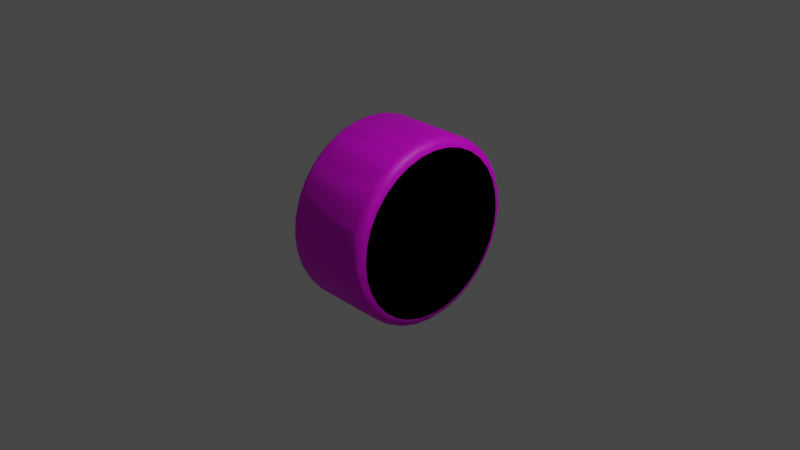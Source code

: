 # Source: Dummy_Wheel_source.blend  (saved by Blender 2.92.15; exported with 4.5.12 LTS)
import bpy
from mathutils import Matrix  # noqa: F401  (used for matrix-valued properties, if any)

bpy.ops.wm.read_factory_settings(use_empty=True)
scene = bpy.context.scene
scene.name = 'Scene'

# ---- collections
col_collection = bpy.data.collections.new('Collection'); scene.collection.children.link(col_collection)

# ---- images (referenced by path relative to the original .blend; pixels are not part of the script)
import os
ASSET_DIR = os.environ.get("B2B_ASSET_DIR", "")  # directory of the original .blend (textures are referenced by path, not embedded)
HERE = os.path.dirname(os.path.abspath(__file__))  # packed textures are extracted next to this script under _unpacked/

def load_image(name, relpath, width, height, colorspace="sRGB"):
    """Load a texture the original file referenced (path relative to the .blend, or extracted next to this script)."""
    p = next((c for c in (os.path.join(HERE, relpath), os.path.join(ASSET_DIR, relpath)) if relpath and os.path.exists(c)), "")
    if p:
        img = bpy.data.images.load(p, check_existing=True)
        img.name = name
    else:  # same state as the original file: an image datablock whose file is absent (Cycles renders it pink)
        img = bpy.data.images.new(name, width, height)
        img.source = "FILE"
        img.filepath = "//" + (relpath or name)
    img.colorspace_settings.name = colorspace
    return img
img_dummy_wheel_a_png = load_image('Dummy Wheel A.png', 'Dummy Wheel A.png', 1024, 1024, 'sRGB')

# ---- materials (node trees are filled in below, after node groups)
mat_material = bpy.data.materials.new('Material')
mat_material.use_backface_culling = True
mat_material.use_transparent_shadow = False

# ---- material node trees
mat_material.use_nodes = True; mat_material.node_tree.nodes.clear()
_N = mat_material.node_tree.nodes; _L = mat_material.node_tree.links
n0 = _N.new('ShaderNodeBsdfPrincipled'); n0.name = 'Principled BSDF'; n0.location = (10, 300)
n0.distribution = 'GGX'
n0.subsurface_method = 'BURLEY'
n0.inputs[3].default_value = 1.45
n0.inputs[27].default_value = (0.0, 0.0, 0.0, 1.0)
n0.inputs[28].default_value = 1.0
n1 = _N.new('ShaderNodeOutputMaterial'); n1.name = 'Material Output'; n1.location = (300, 300)
n2 = _N.new('ShaderNodeTexImage'); n2.name = 'Image Texture'; n2.location = (-315, 253)
n2.image = img_dummy_wheel_a_png
_L.new(n0.outputs[0], n1.inputs[0])
_L.new(n2.outputs[0], n0.inputs[0])
n1.is_active_output = True

# ---- world
world_world = bpy.data.worlds.new('World'); scene.world = world_world
world_world.use_nodes = True; world_world.node_tree.nodes.clear()
_N = world_world.node_tree.nodes; _L = world_world.node_tree.links
n0 = _N.new('ShaderNodeOutputWorld'); n0.name = 'World Output'; n0.location = (300, 300)
n1 = _N.new('ShaderNodeBackground'); n1.name = 'Background'; n1.location = (10, 300)
n1.inputs[0].default_value = (0.05088, 0.05088, 0.05088, 1.0)
_L.new(n1.outputs[0], n0.inputs[0])
n0.is_active_output = True
world_world.color = (0.05088, 0.05088, 0.05088)
world_world.use_sun_shadow = False
world_world.sun_shadow_jitter_overblur = 0.0

# ---- cameras
cam_camera = bpy.data.cameras.new('Camera')
cam_camera.clip_end = 100.0
cam_camera.ortho_scale = 7.314

# ---- lights
light_light = bpy.data.lights.new('Light', 'POINT')
light_light.transmission_factor = 0.0
light_light.energy = 1000.0
light_light.shadow_soft_size = 0.1
light_light.shadow_maximum_resolution = 0.006
light_light.use_absolute_resolution = True

# ---- meshes
me_cylinder = bpy.data.meshes.new('Cylinder')
me_cylinder.from_pydata([(-0.5, 0.8995, 1.211e-07), (-0.4, 1.0, 3.497e-08), (-0.4866, 0.9498, 8.126e-08), (-0.45, 0.9865, 4.977e-08), (0.5, 0.8995, 3.166e-08), (0.4, 1.0, -3.497e-08), (0.4866, 0.9498, -4.831e-09), (0.45, 0.9865, -2.922e-08), (-0.5, 0.8822, -0.1755), (-0.4, 0.9808, -0.1951), (-0.4866, 0.9315, -0.1853), (-0.45, 0.9676, -0.1925), (0.5, 0.8822, -0.1755), (0.4, 0.9808, -0.1951), (0.4866, 0.9315, -0.1853), (0.45, 0.9676, -0.1925), (-0.5, 0.831, -0.3442), (-0.4, 0.9239, -0.3827), (-0.4866, 0.8775, -0.3635), (-0.45, 0.9114, -0.3775), (0.5, 0.831, -0.3442), (0.4, 0.9239, -0.3827), (0.4866, 0.8775, -0.3635), (0.45, 0.9114, -0.3775), (-0.5, 0.7479, -0.4997), (-0.4, 0.8315, -0.5556), (-0.4866, 0.7897, -0.5277), (-0.45, 0.8203, -0.5481), (0.5, 0.7479, -0.4997), (0.4, 0.8315, -0.5556), (0.4866, 0.7897, -0.5277), (0.45, 0.8203, -0.5481), (-0.5, 0.6361, -0.6361), (-0.4, 0.7071, -0.7071), (-0.4866, 0.6716, -0.6716), (-0.45, 0.6976, -0.6976), (0.5, 0.6361, -0.6361), (0.4, 0.7071, -0.7071), (0.4866, 0.6716, -0.6716), (0.45, 0.6976, -0.6976), (-0.5, 0.4997, -0.7479), (-0.4, 0.5556, -0.8315), (-0.4866, 0.5277, -0.7897), (-0.45, 0.5481, -0.8203), (0.5, 0.4997, -0.7479), (0.4, 0.5556, -0.8315), (0.4866, 0.5277, -0.7897), (0.45, 0.5481, -0.8203), (-0.5, 0.3442, -0.831), (-0.4, 0.3827, -0.9239), (-0.4866, 0.3635, -0.8775), (-0.45, 0.3775, -0.9114), (0.5, 0.3442, -0.831), (0.4, 0.3827, -0.9239), (0.4866, 0.3635, -0.8775), (0.45, 0.3775, -0.9114), (-0.5, 0.1755, -0.8822), (-0.4, 0.1951, -0.9808), (-0.4866, 0.1853, -0.9315), (-0.45, 0.1925, -0.9676), (0.5, 0.1755, -0.8822), (0.4, 0.1951, -0.9808), (0.4866, 0.1853, -0.9315), (0.45, 0.1925, -0.9676), (-0.5, 4.563e-08, -0.8995), (-0.4, 7.55e-08, -1.0), (-0.4866, 6.054e-08, -0.9498), (-0.45, 7.148e-08, -0.9865), (0.5, 4.47e-08, -0.8995), (0.4, 7.55e-08, -1.0), (0.4866, 6.019e-08, -0.9498), (0.45, 7.148e-08, -0.9865), (-0.5, -0.1755, -0.8822), (-0.4, -0.1951, -0.9808), (-0.4866, -0.1853, -0.9315), (-0.45, -0.1925, -0.9676), (0.5, -0.1755, -0.8822), (0.4, -0.1951, -0.9808), (0.4866, -0.1853, -0.9315), (0.45, -0.1925, -0.9676), (-0.5, -0.3442, -0.831), (-0.4, -0.3827, -0.9239), (-0.4866, -0.3635, -0.8775), (-0.45, -0.3775, -0.9114), (0.5, -0.3442, -0.831), (0.4, -0.3827, -0.9239), (0.4866, -0.3635, -0.8775), (0.45, -0.3775, -0.9114), (-0.5, -0.4997, -0.7479), (-0.4, -0.5556, -0.8315), (-0.4866, -0.5277, -0.7897), (-0.45, -0.5481, -0.8203), (0.5, -0.4997, -0.7479), (0.4, -0.5556, -0.8315), (0.4866, -0.5277, -0.7897), (0.45, -0.5481, -0.8203), (-0.5, -0.6361, -0.6361), (-0.4, -0.7071, -0.7071), (-0.4866, -0.6716, -0.6716), (-0.45, -0.6976, -0.6976), (0.5, -0.6361, -0.6361), (0.4, -0.7071, -0.7071), (0.4866, -0.6716, -0.6716), (0.45, -0.6976, -0.6976), (-0.5, -0.7479, -0.4997), (-0.4, -0.8315, -0.5556), (-0.4866, -0.7897, -0.5277), (-0.45, -0.8203, -0.5481), (0.5, -0.7479, -0.4997), (0.4, -0.8315, -0.5556), (0.4866, -0.7897, -0.5277), (0.45, -0.8203, -0.5481), (-0.5, -0.831, -0.3442), (-0.4, -0.9239, -0.3827), (-0.4866, -0.8775, -0.3635), (-0.45, -0.9114, -0.3775), (0.5, -0.831, -0.3442), (0.4, -0.9239, -0.3827), (0.4866, -0.8775, -0.3635), (0.45, -0.9114, -0.3775), (-0.5, -0.8822, -0.1755), (-0.4, -0.9808, -0.1951), (-0.4866, -0.9315, -0.1853), (-0.45, -0.9676, -0.1925), (0.5, -0.8822, -0.1755), (0.4, -0.9808, -0.1951), (0.4866, -0.9315, -0.1853), (0.45, -0.9676, -0.1925), (-0.5, -0.8995, 3.083e-07), (-0.4, -1.0, 3.608e-07), (-0.4866, -0.9498, 3.377e-07), (-0.45, -0.9865, 3.569e-07), (0.5, -0.8995, 2.207e-07), (0.4, -1.0, 2.909e-07), (0.4866, -0.9498, 2.526e-07), (0.45, -0.9865, 2.783e-07), (-0.5, -0.8822, 0.1755), (-0.4, -0.9808, 0.1951), (-0.4866, -0.9315, 0.1853), (-0.45, -0.9676, 0.1925), (0.5, -0.8822, 0.1755), (0.4, -0.9808, 0.1951), (0.4866, -0.9315, 0.1853), (0.45, -0.9676, 0.1925), (-0.5, -0.831, 0.3442), (-0.4, -0.9239, 0.3827), (-0.4866, -0.8775, 0.3635), (-0.45, -0.9114, 0.3775), (0.5, -0.831, 0.3442), (0.4, -0.9239, 0.3827), (0.4866, -0.8775, 0.3635), (0.45, -0.9114, 0.3775), (-0.5, -0.7479, 0.4997), (-0.4, -0.8315, 0.5556), (-0.4866, -0.7897, 0.5277), (-0.45, -0.8203, 0.5481), (0.5, -0.7479, 0.4997), (0.4, -0.8315, 0.5556), (0.4866, -0.7897, 0.5277), (0.45, -0.8203, 0.5481), (-0.5, -0.6361, 0.6361), (-0.4, -0.7071, 0.7071), (-0.4866, -0.6716, 0.6716), (-0.45, -0.6976, 0.6976), (0.5, -0.6361, 0.6361), (0.4, -0.7071, 0.7071), (0.4866, -0.6716, 0.6716), (0.45, -0.6976, 0.6976), (-0.5, -0.4997, 0.7479), (-0.4, -0.5556, 0.8315), (-0.4866, -0.5277, 0.7897), (-0.45, -0.5481, 0.8203), (0.5, -0.4997, 0.7479), (0.4, -0.5556, 0.8315), (0.4866, -0.5277, 0.7897), (0.45, -0.5481, 0.8203), (-0.5, -0.3442, 0.831), (-0.4, -0.3827, 0.9239), (-0.4866, -0.3635, 0.8775), (-0.45, -0.3775, 0.9114), (0.5, -0.3442, 0.831), (0.4, -0.3827, 0.9239), (0.4866, -0.3635, 0.8775), (0.45, -0.3775, 0.9114), (-0.5, -0.1755, 0.8822), (-0.4, -0.1951, 0.9808), (-0.4866, -0.1853, 0.9315), (-0.45, -0.1925, 0.9676), (0.5, -0.1755, 0.8822), (0.4, -0.1951, 0.9808), (0.4866, -0.1853, 0.9315), (0.45, -0.1925, 0.9676), (-0.5, 7.814e-07, 0.8995), (-0.4, 9.656e-07, 1.0), (-0.4866, 8.735e-07, 0.9498), (-0.45, 9.409e-07, 0.9865), (0.5, 7.823e-07, 0.8995), (0.4, 9.656e-07, 1.0), (0.4866, 8.739e-07, 0.9498), (0.45, 9.41e-07, 0.9865), (-0.5, 0.1755, 0.8822), (-0.4, 0.1951, 0.9808), (-0.4866, 0.1853, 0.9315), (-0.45, 0.1925, 0.9676), (0.5, 0.1755, 0.8822), (0.4, 0.1951, 0.9808), (0.4866, 0.1853, 0.9315), (0.45, 0.1925, 0.9676), (-0.5, 0.3442, 0.831), (-0.4, 0.3827, 0.9239), (-0.4866, 0.3635, 0.8775), (-0.45, 0.3775, 0.9114), (0.5, 0.3442, 0.831), (0.4, 0.3827, 0.9239), (0.4866, 0.3635, 0.8775), (0.45, 0.3775, 0.9114), (-0.5, 0.4997, 0.7479), (-0.4, 0.5556, 0.8315), (-0.4866, 0.5277, 0.7897), (-0.45, 0.5481, 0.8203), (0.5, 0.4997, 0.7479), (0.4, 0.5556, 0.8315), (0.4866, 0.5277, 0.7897), (0.45, 0.5481, 0.8203), (-0.5, 0.6361, 0.6361), (-0.4, 0.7071, 0.7071), (-0.4866, 0.6716, 0.6716), (-0.45, 0.6976, 0.6976), (0.5, 0.6361, 0.6361), (0.4, 0.7071, 0.7071), (0.4866, 0.6716, 0.6716), (0.45, 0.6976, 0.6976), (-0.5, 0.7479, 0.4997), (-0.4, 0.8315, 0.5556), (-0.4866, 0.7897, 0.5277), (-0.45, 0.8203, 0.5481), (0.5, 0.7479, 0.4997), (0.4, 0.8315, 0.5556), (0.4866, 0.7897, 0.5277), (0.45, 0.8203, 0.5481), (-0.5, 0.831, 0.3442), (-0.4, 0.9239, 0.3827), (-0.4866, 0.8775, 0.3635), (-0.45, 0.9114, 0.3775), (0.5, 0.831, 0.3442), (0.4, 0.9239, 0.3827), (0.4866, 0.8775, 0.3635), (0.45, 0.9114, 0.3775), (-0.5, 0.8822, 0.1755), (-0.4, 0.9808, 0.1951), (-0.4866, 0.9315, 0.1853), (-0.45, 0.9676, 0.1925), (0.5, 0.8822, 0.1755), (0.4, 0.9808, 0.1951), (0.4866, 0.9315, 0.1853), (0.45, 0.9676, 0.1925)], [], [(249, 253, 5, 1), (17, 21, 29, 25), (25, 29, 37, 33), (33, 37, 45, 41), (41, 45, 53, 49), (49, 53, 61, 57), (57, 61, 69, 65), (65, 69, 77, 73), (73, 77, 85, 81), (81, 85, 93, 89), (89, 93, 101, 97), (97, 101, 109, 105), (105, 109, 117, 113), (113, 117, 125, 121), (121, 125, 133, 129), (129, 133, 141, 137), (137, 141, 149, 145), (145, 149, 157, 153), (153, 157, 165, 161), (161, 165, 173, 169), (169, 173, 181, 177), (177, 181, 189, 185), (185, 189, 197, 193), (193, 197, 205, 201), (201, 205, 213, 209), (209, 213, 221, 217), (217, 221, 229, 225), (225, 229, 237, 233), (233, 237, 245, 241), (241, 245, 253, 249), (9, 13, 21, 17), (12, 4, 252, 244, 236, 228, 220, 212, 204, 196, 188, 180, 172, 164, 156, 148, 140, 132, 124, 116, 108, 100, 92, 84, 76, 68, 60, 52, 44, 36, 28, 20), (1, 5, 13, 9), (1, 9, 11, 3), (3, 11, 10, 2), (2, 10, 8, 0), (13, 5, 7, 15), (15, 7, 6, 14), (14, 6, 4, 12), (9, 17, 19, 11), (11, 19, 18, 10), (10, 18, 16, 8), (21, 13, 15, 23), (23, 15, 14, 22), (22, 14, 12, 20), (17, 25, 27, 19), (19, 27, 26, 18), (18, 26, 24, 16), (29, 21, 23, 31), (31, 23, 22, 30), (30, 22, 20, 28), (25, 33, 35, 27), (27, 35, 34, 26), (26, 34, 32, 24), (37, 29, 31, 39), (39, 31, 30, 38), (38, 30, 28, 36), (33, 41, 43, 35), (35, 43, 42, 34), (34, 42, 40, 32), (45, 37, 39, 47), (47, 39, 38, 46), (46, 38, 36, 44), (41, 49, 51, 43), (43, 51, 50, 42), (42, 50, 48, 40), (53, 45, 47, 55), (55, 47, 46, 54), (54, 46, 44, 52), (49, 57, 59, 51), (51, 59, 58, 50), (50, 58, 56, 48), (61, 53, 55, 63), (63, 55, 54, 62), (62, 54, 52, 60), (57, 65, 67, 59), (59, 67, 66, 58), (58, 66, 64, 56), (69, 61, 63, 71), (71, 63, 62, 70), (70, 62, 60, 68), (65, 73, 75, 67), (67, 75, 74, 66), (66, 74, 72, 64), (77, 69, 71, 79), (79, 71, 70, 78), (78, 70, 68, 76), (73, 81, 83, 75), (75, 83, 82, 74), (74, 82, 80, 72), (85, 77, 79, 87), (87, 79, 78, 86), (86, 78, 76, 84), (81, 89, 91, 83), (83, 91, 90, 82), (82, 90, 88, 80), (93, 85, 87, 95), (95, 87, 86, 94), (94, 86, 84, 92), (89, 97, 99, 91), (91, 99, 98, 90), (90, 98, 96, 88), (101, 93, 95, 103), (103, 95, 94, 102), (102, 94, 92, 100), (97, 105, 107, 99), (99, 107, 106, 98), (98, 106, 104, 96), (109, 101, 103, 111), (111, 103, 102, 110), (110, 102, 100, 108), (105, 113, 115, 107), (107, 115, 114, 106), (106, 114, 112, 104), (117, 109, 111, 119), (119, 111, 110, 118), (118, 110, 108, 116), (113, 121, 123, 115), (115, 123, 122, 114), (114, 122, 120, 112), (125, 117, 119, 127), (127, 119, 118, 126), (126, 118, 116, 124), (121, 129, 131, 123), (123, 131, 130, 122), (122, 130, 128, 120), (133, 125, 127, 135), (135, 127, 126, 134), (134, 126, 124, 132), (129, 137, 139, 131), (131, 139, 138, 130), (130, 138, 136, 128), (141, 133, 135, 143), (143, 135, 134, 142), (142, 134, 132, 140), (137, 145, 147, 139), (139, 147, 146, 138), (138, 146, 144, 136), (149, 141, 143, 151), (151, 143, 142, 150), (150, 142, 140, 148), (145, 153, 155, 147), (147, 155, 154, 146), (146, 154, 152, 144), (157, 149, 151, 159), (159, 151, 150, 158), (158, 150, 148, 156), (153, 161, 163, 155), (155, 163, 162, 154), (154, 162, 160, 152), (165, 157, 159, 167), (167, 159, 158, 166), (166, 158, 156, 164), (161, 169, 171, 163), (163, 171, 170, 162), (162, 170, 168, 160), (173, 165, 167, 175), (175, 167, 166, 174), (174, 166, 164, 172), (169, 177, 179, 171), (171, 179, 178, 170), (170, 178, 176, 168), (181, 173, 175, 183), (183, 175, 174, 182), (182, 174, 172, 180), (177, 185, 187, 179), (179, 187, 186, 178), (178, 186, 184, 176), (189, 181, 183, 191), (191, 183, 182, 190), (190, 182, 180, 188), (185, 193, 195, 187), (187, 195, 194, 186), (186, 194, 192, 184), (197, 189, 191, 199), (199, 191, 190, 198), (198, 190, 188, 196), (193, 201, 203, 195), (195, 203, 202, 194), (194, 202, 200, 192), (205, 197, 199, 207), (207, 199, 198, 206), (206, 198, 196, 204), (201, 209, 211, 203), (203, 211, 210, 202), (202, 210, 208, 200), (213, 205, 207, 215), (215, 207, 206, 214), (214, 206, 204, 212), (209, 217, 219, 211), (211, 219, 218, 210), (210, 218, 216, 208), (221, 213, 215, 223), (223, 215, 214, 222), (222, 214, 212, 220), (217, 225, 227, 219), (219, 227, 226, 218), (218, 226, 224, 216), (229, 221, 223, 231), (231, 223, 222, 230), (230, 222, 220, 228), (225, 233, 235, 227), (227, 235, 234, 226), (226, 234, 232, 224), (237, 229, 231, 239), (239, 231, 230, 238), (238, 230, 228, 236), (233, 241, 243, 235), (235, 243, 242, 234), (234, 242, 240, 232), (245, 237, 239, 247), (247, 239, 238, 246), (246, 238, 236, 244), (241, 249, 251, 243), (243, 251, 250, 242), (242, 250, 248, 240), (253, 245, 247, 255), (255, 247, 246, 254), (254, 246, 244, 252), (249, 1, 3, 251), (251, 3, 2, 250), (250, 2, 0, 248), (5, 253, 255, 7), (7, 255, 254, 6), (6, 254, 252, 4), (0, 8, 16, 24, 32, 40, 48, 56, 64, 72, 80, 88, 96, 104, 112, 120, 128, 136, 144, 152, 160, 168, 176, 184, 192, 200, 208, 216, 224, 232, 240, 248)])
me_cylinder.polygons.foreach_set('use_smooth', [True] * 226)
_k = set([(0, 8), (0, 248), (4, 12), (4, 252), (8, 16), (12, 20), (16, 24), (20, 28), (24, 32), (28, 36), (32, 40), (36, 44), (40, 48), (44, 52), (48, 56), (52, 60), (56, 64), (60, 68), (64, 72), (68, 76), (72, 80), (76, 84), (80, 88), (84, 92), (88, 96), (92, 100), (96, 104), (100, 108), (104, 112), (108, 116), (112, 120), (116, 124), (120, 128), (124, 132), (128, 136), (132, 140), (136, 144), (140, 148), (144, 152), (148, 156), (152, 160), (156, 164), (160, 168), (164, 172), (168, 176), (172, 180), (176, 184), (180, 188), (184, 192), (188, 196), (192, 200), (196, 204), (200, 208), (204, 212), (208, 216), (212, 220), (216, 224), (220, 228), (224, 232), (228, 236), (232, 240), (236, 244), (240, 248), (244, 252)])
me_cylinder.attributes.new('sharp_edge', 'BOOLEAN', 'EDGE').data.foreach_set('value', [ (min(e.vertices), max(e.vertices)) in _k for e in me_cylinder.edges])
_uv = me_cylinder.uv_layers.new(name='UVMap')
_uv.uv.foreach_set('vector', [0.9645, 0.7183, 0.7855, 0.7183, 0.7855, 0.7495, 0.9645, 0.7495, 0.9645, 0.8119, 0.7855, 0.8119, 0.7855, 0.8431, 0.9645, 0.8431, 0.9645, 0.8431, 0.7855, 0.8431, 0.7855, 0.8743, 0.9645, 0.8743, 0.9645, 0.8743, 0.7855, 0.8743, 0.7855, 0.9055, 0.9645, 0.9055, 0.9645, 0.9055, 0.7855, 0.9055, 0.7855, 0.9367, 0.9645, 0.9367, 0.9645, 0.9367, 0.7855, 0.9367, 0.7855, 0.9679, 0.9645, 0.9679, 0.9645, 0.9679, 0.7855, 0.9679, 0.7855, 0.9992, 0.9645, 0.9992, 0.9645, 0.0004777, 0.7855, 0.0004777, 0.7855, 0.03169, 0.9645, 0.03169, 0.9645, 0.03169, 0.7855, 0.03169, 0.7855, 0.06289, 0.9645, 0.06289, 0.9645, 0.06289, 0.7855, 0.06289, 0.7855, 0.0941, 0.9645, 0.0941, 0.9645, 0.0941, 0.7855, 0.0941, 0.7855, 0.1253, 0.9645, 0.1253, 0.9645, 0.1253, 0.7855, 0.1253, 0.7855, 0.1565, 0.9645, 0.1565, 0.9645, 0.1565, 0.7855, 0.1565, 0.7855, 0.1877, 0.9645, 0.1877, 0.9645, 0.1877, 0.7855, 0.1877, 0.7855, 0.2189, 0.9645, 0.2189, 0.9645, 0.2189, 0.7855, 0.2189, 0.7855, 0.2501, 0.9645, 0.2501, 0.9645, 0.2501, 0.7855, 0.2501, 0.7855, 0.2814, 0.9645, 0.2814, 0.9645, 0.2814, 0.7855, 0.2814, 0.7855, 0.3126, 0.9645, 0.3126, 0.9645, 0.3126, 0.7855, 0.3126, 0.7855, 0.3438, 0.9645, 0.3438, 0.9645, 0.3438, 0.7855, 0.3438, 0.7855, 0.375, 0.9645, 0.375, 0.9645, 0.375, 0.7855, 0.375, 0.7855, 0.4062, 0.9645, 0.4062, 0.9645, 0.4062, 0.7855, 0.4062, 0.7855, 0.4374, 0.9645, 0.4374, 0.9645, 0.4374, 0.7855, 0.4374, 0.7855, 0.4686, 0.9645, 0.4686, 0.9645, 0.4686, 0.7855, 0.4686, 0.7855, 0.4998, 0.9645, 0.4998, 0.9645, 0.4998, 0.7855, 0.4998, 0.7855, 0.531, 0.9645, 0.531, 0.9645, 0.531, 0.7855, 0.531, 0.7855, 0.5622, 0.9645, 0.5622, 0.9645, 0.5622, 0.7855, 0.5622, 0.7855, 0.5934, 0.9645, 0.5934, 0.9645, 0.5934, 0.7855, 0.5934, 0.7855, 0.6246, 0.9645, 0.6246, 0.9645, 0.6246, 0.7855, 0.6246, 0.7855, 0.6559, 0.9645, 0.6559, 0.9645, 0.6559, 0.7855, 0.6559, 0.7855, 0.6871, 0.9645, 0.6871, 0.9645, 0.6871, 0.7855, 0.6871, 0.7855, 0.7183, 0.9645, 0.7183, 0.9645, 0.7807, 0.7855, 0.7807, 0.7855, 0.8119, 0.9645, 0.8119, 0.7396, 0.5525, 0.7467, 0.625, 0.7396, 0.6975, 0.7184, 0.7672, 0.6841, 0.8315, 0.6378, 0.8878, 0.5815, 0.9341, 0.5173, 0.9684, 0.4475, 0.9896, 0.375, 0.9967, 0.3025, 0.9896, 0.2328, 0.9684, 0.1685, 0.9341, 0.1122, 0.8878, 0.06594, 0.8315, 0.03159, 0.7673, 0.01044, 0.6975, 0.003294, 0.625, 0.01043, 0.5525, 0.03159, 0.4828, 0.06593, 0.4185, 0.1122, 0.3622, 0.1685, 0.3159, 0.2327, 0.2816, 0.3025, 0.2604, 0.375, 0.2533, 0.4475, 0.2604, 0.5172, 0.2816, 0.5815, 0.3159, 0.6378, 0.3622, 0.6841, 0.4185, 0.7184, 0.4827, 0.9645, 0.7495, 0.7855, 0.7495, 0.7855, 0.7807, 0.9645, 0.7807, 0.9645, 0.7495, 0.9645, 0.7807, 0.9761, 0.7807, 0.9761, 0.7495, 0.9761, 0.7495, 0.9761, 0.7807, 0.9877, 0.7807, 0.9877, 0.7495, 0.9877, 0.7495, 0.9877, 0.7807, 0.9994, 0.7807, 0.9994, 0.7495, 0.7855, 0.7807, 0.7855, 0.7495, 0.7739, 0.7495, 0.7739, 0.7807, 0.7739, 0.7807, 0.7739, 0.7495, 0.7623, 0.7495, 0.7623, 0.7807, 0.7623, 0.7807, 0.7623, 0.7495, 0.7506, 0.7495, 0.7506, 0.7807, 0.9645, 0.7807, 0.9645, 0.8119, 0.9761, 0.8119, 0.9761, 0.7807, 0.9761, 0.7807, 0.9761, 0.8119, 0.9877, 0.8119, 0.9877, 0.7807, 0.9877, 0.7807, 0.9877, 0.8119, 0.9994, 0.8119, 0.9994, 0.7807, 0.7855, 0.8119, 0.7855, 0.7807, 0.7739, 0.7807, 0.7739, 0.8119, 0.7739, 0.8119, 0.7739, 0.7807, 0.7623, 0.7807, 0.7623, 0.8119, 0.7623, 0.8119, 0.7623, 0.7807, 0.7506, 0.7807, 0.7506, 0.8119, 0.9645, 0.8119, 0.9645, 0.8431, 0.9761, 0.8431, 0.9761, 0.8119, 0.9761, 0.8119, 0.9761, 0.8431, 0.9877, 0.8431, 0.9877, 0.8119, 0.9877, 0.8119, 0.9877, 0.8431, 0.9994, 0.8431, 0.9994, 0.8119, 0.7855, 0.8431, 0.7855, 0.8119, 0.7739, 0.8119, 0.7739, 0.8431, 0.7739, 0.8431, 0.7739, 0.8119, 0.7623, 0.8119, 0.7623, 0.8431, 0.7623, 0.8431, 0.7623, 0.8119, 0.7506, 0.8119, 0.7506, 0.8431, 0.9645, 0.8431, 0.9645, 0.8743, 0.9761, 0.8743, 0.9761, 0.8431, 0.9761, 0.8431, 0.9761, 0.8743, 0.9877, 0.8743, 0.9877, 0.8431, 0.9877, 0.8431, 0.9877, 0.8743, 0.9994, 0.8743, 0.9994, 0.8431, 0.7855, 0.8743, 0.7855, 0.8431, 0.7739, 0.8431, 0.7739, 0.8743, 0.7739, 0.8743, 0.7739, 0.8431, 0.7623, 0.8431, 0.7623, 0.8743, 0.7623, 0.8743, 0.7623, 0.8431, 0.7506, 0.8431, 0.7506, 0.8743, 0.9645, 0.8743, 0.9645, 0.9055, 0.9761, 0.9055, 0.9761, 0.8743, 0.9761, 0.8743, 0.9761, 0.9055, 0.9877, 0.9055, 0.9877, 0.8743, 0.9877, 0.8743, 0.9877, 0.9055, 0.9994, 0.9055, 0.9994, 0.8743, 0.7855, 0.9055, 0.7855, 0.8743, 0.7739, 0.8743, 0.7739, 0.9055, 0.7739, 0.9055, 0.7739, 0.8743, 0.7623, 0.8743, 0.7623, 0.9055, 0.7623, 0.9055, 0.7623, 0.8743, 0.7506, 0.8743, 0.7506, 0.9055, 0.9645, 0.9055, 0.9645, 0.9367, 0.9761, 0.9367, 0.9761, 0.9055, 0.9761, 0.9055, 0.9761, 0.9367, 0.9877, 0.9367, 0.9877, 0.9055, 0.9877, 0.9055, 0.9877, 0.9367, 0.9994, 0.9367, 0.9994, 0.9055, 0.7855, 0.9367, 0.7855, 0.9055, 0.7739, 0.9055, 0.7739, 0.9367, 0.7739, 0.9367, 0.7739, 0.9055, 0.7623, 0.9055, 0.7623, 0.9367, 0.7623, 0.9367, 0.7623, 0.9055, 0.7506, 0.9055, 0.7506, 0.9367, 0.9645, 0.9367, 0.9645, 0.9679, 0.9761, 0.9679, 0.9761, 0.9367, 0.9761, 0.9367, 0.9761, 0.9679, 0.9877, 0.9679, 0.9877, 0.9367, 0.9877, 0.9367, 0.9877, 0.9679, 0.9994, 0.9679, 0.9994, 0.9367, 0.7855, 0.9679, 0.7855, 0.9367, 0.7739, 0.9367, 0.7739, 0.9679, 0.7739, 0.9679, 0.7739, 0.9367, 0.7623, 0.9367, 0.7623, 0.9679, 0.7623, 0.9679, 0.7623, 0.9367, 0.7506, 0.9367, 0.7506, 0.9679, 0.9645, 0.9679, 0.9645, 0.9992, 0.9761, 0.9992, 0.9761, 0.9679, 0.9761, 0.9679, 0.9761, 0.9992, 0.9877, 0.9992, 0.9877, 0.9679, 0.9877, 0.9679, 0.9877, 0.9992, 0.9994, 0.9992, 0.9994, 0.9679, 0.7855, 0.9992, 0.7855, 0.9679, 0.7739, 0.9679, 0.7739, 0.9992, 0.7739, 0.9992, 0.7739, 0.9679, 0.7623, 0.9679, 0.7623, 0.9992, 0.7623, 0.9992, 0.7623, 0.9679, 0.7506, 0.9679, 0.7506, 0.9992, 0.9645, 0.0004777, 0.9645, 0.03169, 0.9761, 0.03169, 0.9761, 0.0004777, 0.9761, 0.0004777, 0.9761, 0.03169, 0.9877, 0.03169, 0.9877, 0.0004777, 0.9877, 0.0004777, 0.9877, 0.03169, 0.9994, 0.03169, 0.9994, 0.0004777, 0.7855, 0.03169, 0.7855, 0.0004777, 0.7739, 0.0004777, 0.7739, 0.03169, 0.7739, 0.03169, 0.7739, 0.0004777, 0.7623, 0.0004777, 0.7623, 0.03169, 0.7623, 0.03169, 0.7623, 0.0004777, 0.7506, 0.0004777, 0.7506, 0.03169, 0.9645, 0.03169, 0.9645, 0.06289, 0.9761, 0.06289, 0.9761, 0.03169, 0.9761, 0.03169, 0.9761, 0.06289, 0.9877, 0.06289, 0.9877, 0.03169, 0.9877, 0.03169, 0.9877, 0.06289, 0.9994, 0.06289, 0.9994, 0.03169, 0.7855, 0.06289, 0.7855, 0.03169, 0.7739, 0.03169, 0.7739, 0.06289, 0.7739, 0.06289, 0.7739, 0.03169, 0.7623, 0.03169, 0.7623, 0.06289, 0.7623, 0.06289, 0.7623, 0.03169, 0.7506, 0.03169, 0.7506, 0.06289, 0.9645, 0.06289, 0.9645, 0.0941, 0.9761, 0.0941, 0.9761, 0.06289, 0.9761, 0.06289, 0.9761, 0.0941, 0.9877, 0.0941, 0.9877, 0.06289, 0.9877, 0.06289, 0.9877, 0.0941, 0.9994, 0.0941, 0.9994, 0.06289, 0.7855, 0.0941, 0.7855, 0.06289, 0.7739, 0.06289, 0.7739, 0.0941, 0.7739, 0.0941, 0.7739, 0.06289, 0.7623, 0.06289, 0.7623, 0.0941, 0.7623, 0.0941, 0.7623, 0.06289, 0.7506, 0.06289, 0.7506, 0.0941, 0.9645, 0.0941, 0.9645, 0.1253, 0.9761, 0.1253, 0.9761, 0.0941, 0.9761, 0.0941, 0.9761, 0.1253, 0.9877, 0.1253, 0.9877, 0.0941, 0.9877, 0.0941, 0.9877, 0.1253, 0.9994, 0.1253, 0.9994, 0.0941, 0.7855, 0.1253, 0.7855, 0.0941, 0.7739, 0.0941, 0.7739, 0.1253, 0.7739, 0.1253, 0.7739, 0.0941, 0.7623, 0.0941, 0.7623, 0.1253, 0.7623, 0.1253, 0.7623, 0.0941, 0.7506, 0.0941, 0.7506, 0.1253, 0.9645, 0.1253, 0.9645, 0.1565, 0.9761, 0.1565, 0.9761, 0.1253, 0.9761, 0.1253, 0.9761, 0.1565, 0.9877, 0.1565, 0.9877, 0.1253, 0.9877, 0.1253, 0.9877, 0.1565, 0.9994, 0.1565, 0.9994, 0.1253, 0.7855, 0.1565, 0.7855, 0.1253, 0.7739, 0.1253, 0.7739, 0.1565, 0.7739, 0.1565, 0.7739, 0.1253, 0.7623, 0.1253, 0.7623, 0.1565, 0.7623, 0.1565, 0.7623, 0.1253, 0.7506, 0.1253, 0.7506, 0.1565, 0.9645, 0.1565, 0.9645, 0.1877, 0.9761, 0.1877, 0.9761, 0.1565, 0.9761, 0.1565, 0.9761, 0.1877, 0.9877, 0.1877, 0.9877, 0.1565, 0.9877, 0.1565, 0.9877, 0.1877, 0.9994, 0.1877, 0.9994, 0.1565, 0.7855, 0.1877, 0.7855, 0.1565, 0.7739, 0.1565, 0.7739, 0.1877, 0.7739, 0.1877, 0.7739, 0.1565, 0.7623, 0.1565, 0.7623, 0.1877, 0.7623, 0.1877, 0.7623, 0.1565, 0.7506, 0.1565, 0.7506, 0.1877, 0.9645, 0.1877, 0.9645, 0.2189, 0.9761, 0.2189, 0.9761, 0.1877, 0.9761, 0.1877, 0.9761, 0.2189, 0.9877, 0.2189, 0.9877, 0.1877, 0.9877, 0.1877, 0.9877, 0.2189, 0.9994, 0.2189, 0.9994, 0.1877, 0.7855, 0.2189, 0.7855, 0.1877, 0.7739, 0.1877, 0.7739, 0.2189, 0.7739, 0.2189, 0.7739, 0.1877, 0.7623, 0.1877, 0.7623, 0.2189, 0.7623, 0.2189, 0.7623, 0.1877, 0.7506, 0.1877, 0.7506, 0.2189, 0.9645, 0.2189, 0.9645, 0.2501, 0.9761, 0.2501, 0.9761, 0.2189, 0.9761, 0.2189, 0.9761, 0.2501, 0.9877, 0.2501, 0.9877, 0.2189, 0.9877, 0.2189, 0.9877, 0.2501, 0.9994, 0.2501, 0.9994, 0.2189, 0.7855, 0.2501, 0.7855, 0.2189, 0.7739, 0.2189, 0.7739, 0.2501, 0.7739, 0.2501, 0.7739, 0.2189, 0.7623, 0.2189, 0.7623, 0.2501, 0.7623, 0.2501, 0.7623, 0.2189, 0.7506, 0.2189, 0.7506, 0.2501, 0.9645, 0.2501, 0.9645, 0.2814, 0.9761, 0.2814, 0.9761, 0.2501, 0.9761, 0.2501, 0.9761, 0.2814, 0.9877, 0.2814, 0.9877, 0.2501, 0.9877, 0.2501, 0.9877, 0.2814, 0.9994, 0.2814, 0.9994, 0.2501, 0.7855, 0.2814, 0.7855, 0.2501, 0.7739, 0.2501, 0.7739, 0.2814, 0.7739, 0.2814, 0.7739, 0.2501, 0.7623, 0.2501, 0.7623, 0.2814, 0.7623, 0.2814, 0.7623, 0.2501, 0.7506, 0.2501, 0.7506, 0.2814, 0.9645, 0.2814, 0.9645, 0.3126, 0.9761, 0.3126, 0.9761, 0.2814, 0.9761, 0.2814, 0.9761, 0.3126, 0.9877, 0.3126, 0.9877, 0.2814, 0.9877, 0.2814, 0.9877, 0.3126, 0.9994, 0.3126, 0.9994, 0.2814, 0.7855, 0.3126, 0.7855, 0.2814, 0.7739, 0.2814, 0.7739, 0.3126, 0.7739, 0.3126, 0.7739, 0.2814, 0.7623, 0.2814, 0.7623, 0.3126, 0.7623, 0.3126, 0.7623, 0.2814, 0.7506, 0.2814, 0.7506, 0.3126, 0.9645, 0.3126, 0.9645, 0.3438, 0.9761, 0.3438, 0.9761, 0.3126, 0.9761, 0.3126, 0.9761, 0.3438, 0.9877, 0.3438, 0.9877, 0.3126, 0.9877, 0.3126, 0.9877, 0.3438, 0.9994, 0.3438, 0.9994, 0.3126, 0.7855, 0.3438, 0.7855, 0.3126, 0.7739, 0.3126, 0.7739, 0.3438, 0.7739, 0.3438, 0.7739, 0.3126, 0.7623, 0.3126, 0.7623, 0.3438, 0.7623, 0.3438, 0.7623, 0.3126, 0.7506, 0.3126, 0.7506, 0.3438, 0.9645, 0.3438, 0.9645, 0.375, 0.9761, 0.375, 0.9761, 0.3438, 0.9761, 0.3438, 0.9761, 0.375, 0.9877, 0.375, 0.9877, 0.3438, 0.9877, 0.3438, 0.9877, 0.375, 0.9994, 0.375, 0.9994, 0.3438, 0.7855, 0.375, 0.7855, 0.3438, 0.7739, 0.3438, 0.7739, 0.375, 0.7739, 0.375, 0.7739, 0.3438, 0.7623, 0.3438, 0.7623, 0.375, 0.7623, 0.375, 0.7623, 0.3438, 0.7506, 0.3438, 0.7506, 0.375, 0.9645, 0.375, 0.9645, 0.4062, 0.9761, 0.4062, 0.9761, 0.375, 0.9761, 0.375, 0.9761, 0.4062, 0.9877, 0.4062, 0.9877, 0.375, 0.9877, 0.375, 0.9877, 0.4062, 0.9994, 0.4062, 0.9994, 0.375, 0.7855, 0.4062, 0.7855, 0.375, 0.7739, 0.375, 0.7739, 0.4062, 0.7739, 0.4062, 0.7739, 0.375, 0.7623, 0.375, 0.7623, 0.4062, 0.7623, 0.4062, 0.7623, 0.375, 0.7506, 0.375, 0.7506, 0.4062, 0.9645, 0.4062, 0.9645, 0.4374, 0.9761, 0.4374, 0.9761, 0.4062, 0.9761, 0.4062, 0.9761, 0.4374, 0.9877, 0.4374, 0.9877, 0.4062, 0.9877, 0.4062, 0.9877, 0.4374, 0.9994, 0.4374, 0.9994, 0.4062, 0.7855, 0.4374, 0.7855, 0.4062, 0.7739, 0.4062, 0.7739, 0.4374, 0.7739, 0.4374, 0.7739, 0.4062, 0.7623, 0.4062, 0.7623, 0.4374, 0.7623, 0.4374, 0.7623, 0.4062, 0.7506, 0.4062, 0.7506, 0.4374, 0.9645, 0.4374, 0.9645, 0.4686, 0.9761, 0.4686, 0.9761, 0.4374, 0.9761, 0.4374, 0.9761, 0.4686, 0.9877, 0.4686, 0.9877, 0.4374, 0.9877, 0.4374, 0.9877, 0.4686, 0.9994, 0.4686, 0.9994, 0.4374, 0.7855, 0.4686, 0.7855, 0.4374, 0.7739, 0.4374, 0.7739, 0.4686, 0.7739, 0.4686, 0.7739, 0.4374, 0.7623, 0.4374, 0.7623, 0.4686, 0.7623, 0.4686, 0.7623, 0.4374, 0.7506, 0.4374, 0.7506, 0.4686, 0.9645, 0.4686, 0.9645, 0.4998, 0.9761, 0.4998, 0.9761, 0.4686, 0.9761, 0.4686, 0.9761, 0.4998, 0.9877, 0.4998, 0.9877, 0.4686, 0.9877, 0.4686, 0.9877, 0.4998, 0.9994, 0.4998, 0.9994, 0.4686, 0.7855, 0.4998, 0.7855, 0.4686, 0.7739, 0.4686, 0.7739, 0.4998, 0.7739, 0.4998, 0.7739, 0.4686, 0.7623, 0.4686, 0.7623, 0.4998, 0.7623, 0.4998, 0.7623, 0.4686, 0.7506, 0.4686, 0.7506, 0.4998, 0.9645, 0.4998, 0.9645, 0.531, 0.9761, 0.531, 0.9761, 0.4998, 0.9761, 0.4998, 0.9761, 0.531, 0.9877, 0.531, 0.9877, 0.4998, 0.9877, 0.4998, 0.9877, 0.531, 0.9994, 0.531, 0.9994, 0.4998, 0.7855, 0.531, 0.7855, 0.4998, 0.7739, 0.4998, 0.7739, 0.531, 0.7739, 0.531, 0.7739, 0.4998, 0.7623, 0.4998, 0.7623, 0.531, 0.7623, 0.531, 0.7623, 0.4998, 0.7506, 0.4998, 0.7506, 0.531, 0.9645, 0.531, 0.9645, 0.5622, 0.9761, 0.5622, 0.9761, 0.531, 0.9761, 0.531, 0.9761, 0.5622, 0.9877, 0.5622, 0.9877, 0.531, 0.9877, 0.531, 0.9877, 0.5622, 0.9994, 0.5622, 0.9994, 0.531, 0.7855, 0.5622, 0.7855, 0.531, 0.7739, 0.531, 0.7739, 0.5622, 0.7739, 0.5622, 0.7739, 0.531, 0.7623, 0.531, 0.7623, 0.5622, 0.7623, 0.5622, 0.7623, 0.531, 0.7506, 0.531, 0.7506, 0.5622, 0.9645, 0.5622, 0.9645, 0.5934, 0.9761, 0.5934, 0.9761, 0.5622, 0.9761, 0.5622, 0.9761, 0.5934, 0.9877, 0.5934, 0.9877, 0.5622, 0.9877, 0.5622, 0.9877, 0.5934, 0.9994, 0.5934, 0.9994, 0.5622, 0.7855, 0.5934, 0.7855, 0.5622, 0.7739, 0.5622, 0.7739, 0.5934, 0.7739, 0.5934, 0.7739, 0.5622, 0.7623, 0.5622, 0.7623, 0.5934, 0.7623, 0.5934, 0.7623, 0.5622, 0.7506, 0.5622, 0.7506, 0.5934, 0.9645, 0.5934, 0.9645, 0.6246, 0.9761, 0.6246, 0.9761, 0.5934, 0.9761, 0.5934, 0.9761, 0.6246, 0.9877, 0.6246, 0.9877, 0.5934, 0.9877, 0.5934, 0.9877, 0.6246, 0.9994, 0.6246, 0.9994, 0.5934, 0.7855, 0.6246, 0.7855, 0.5934, 0.7739, 0.5934, 0.7739, 0.6246, 0.7739, 0.6246, 0.7739, 0.5934, 0.7623, 0.5934, 0.7623, 0.6246, 0.7623, 0.6246, 0.7623, 0.5934, 0.7506, 0.5934, 0.7506, 0.6246, 0.9645, 0.6246, 0.9645, 0.6559, 0.9761, 0.6559, 0.9761, 0.6246, 0.9761, 0.6246, 0.9761, 0.6559, 0.9877, 0.6559, 0.9877, 0.6246, 0.9877, 0.6246, 0.9877, 0.6559, 0.9994, 0.6559, 0.9994, 0.6246, 0.7855, 0.6559, 0.7855, 0.6246, 0.7739, 0.6246, 0.7739, 0.6559, 0.7739, 0.6559, 0.7739, 0.6246, 0.7623, 0.6246, 0.7623, 0.6559, 0.7623, 0.6559, 0.7623, 0.6246, 0.7506, 0.6246, 0.7506, 0.6559, 0.9645, 0.6559, 0.9645, 0.6871, 0.9761, 0.6871, 0.9761, 0.6559, 0.9761, 0.6559, 0.9761, 0.6871, 0.9877, 0.6871, 0.9877, 0.6559, 0.9877, 0.6559, 0.9877, 0.6871, 0.9994, 0.6871, 0.9994, 0.6559, 0.7855, 0.6871, 0.7855, 0.6559, 0.7739, 0.6559, 0.7739, 0.6871, 0.7739, 0.6871, 0.7739, 0.6559, 0.7623, 0.6559, 0.7623, 0.6871, 0.7623, 0.6871, 0.7623, 0.6559, 0.7506, 0.6559, 0.7506, 0.6871, 0.9645, 0.6871, 0.9645, 0.7183, 0.9761, 0.7183, 0.9761, 0.6871, 0.9761, 0.6871, 0.9761, 0.7183, 0.9877, 0.7183, 0.9877, 0.6871, 0.9877, 0.6871, 0.9877, 0.7183, 0.9994, 0.7183, 0.9994, 0.6871, 0.7855, 0.7183, 0.7855, 0.6871, 0.7739, 0.6871, 0.7739, 0.7183, 0.7739, 0.7183, 0.7739, 0.6871, 0.7623, 0.6871, 0.7623, 0.7183, 0.7623, 0.7183, 0.7623, 0.6871, 0.7506, 0.6871, 0.7506, 0.7183, 0.9645, 0.7183, 0.9645, 0.7495, 0.9761, 0.7495, 0.9761, 0.7183, 0.9761, 0.7183, 0.9761, 0.7495, 0.9877, 0.7495, 0.9877, 0.7183, 0.9877, 0.7183, 0.9877, 0.7495, 0.9994, 0.7495, 0.9994, 0.7183, 0.7855, 0.7495, 0.7855, 0.7183, 0.7739, 0.7183, 0.7739, 0.7495, 0.7739, 0.7495, 0.7739, 0.7183, 0.7623, 0.7183, 0.7623, 0.7495, 0.7623, 0.7495, 0.7623, 0.7183, 0.7506, 0.7183, 0.7506, 0.7495, 0.125, 0.2492, 0.1008, 0.2468, 0.07748, 0.2397, 0.05601, 0.2283, 0.03719, 0.2128, 0.02175, 0.194, 0.01027, 0.1725, 0.003204, 0.1492, 0.0008175, 0.125, 0.003203, 0.1008, 0.01027, 0.07748, 0.02174, 0.05601, 0.03719, 0.03719, 0.05601, 0.02175, 0.07748, 0.01027, 0.1008, 0.003204, 0.125, 0.0008174, 0.1492, 0.003203, 0.1725, 0.01027, 0.194, 0.02174, 0.2128, 0.03719, 0.2283, 0.05601, 0.2397, 0.07748, 0.2468, 0.1008, 0.2492, 0.125, 0.2468, 0.1492, 0.2397, 0.1725, 0.2283, 0.194, 0.2128, 0.2128, 0.194, 0.2283, 0.1725, 0.2397, 0.1492, 0.2468])
me_cylinder.materials.append(mat_material)
me_cylinder.use_remesh_fix_poles = True
me_cylinder.use_remesh_preserve_attributes = False
me_cylinder.use_mirror_vertex_groups = False
me_cylinder.update()
me_cylinder_001 = bpy.data.meshes.new('Cylinder.001')
me_cylinder_001.from_pydata([(-0.5, 0.8995, 1.211e-07), (-0.4, 1.0, 3.497e-08), (-0.4866, 0.9498, 8.126e-08), (-0.45, 0.9865, 4.977e-08), (0.5, 0.8995, 3.166e-08), (0.4, 1.0, -3.497e-08), (0.4866, 0.9498, -4.831e-09), (0.45, 0.9865, -2.922e-08), (-0.5, 0.8822, -0.1755), (-0.4, 0.9808, -0.1951), (-0.4866, 0.9315, -0.1853), (-0.45, 0.9676, -0.1925), (0.5, 0.8822, -0.1755), (0.4, 0.9808, -0.1951), (0.4866, 0.9315, -0.1853), (0.45, 0.9676, -0.1925), (-0.5, 0.831, -0.3442), (-0.4, 0.9239, -0.3827), (-0.4866, 0.8775, -0.3635), (-0.45, 0.9114, -0.3775), (0.5, 0.831, -0.3442), (0.4, 0.9239, -0.3827), (0.4866, 0.8775, -0.3635), (0.45, 0.9114, -0.3775), (-0.5, 0.7479, -0.4997), (-0.4, 0.8315, -0.5556), (-0.4866, 0.7897, -0.5277), (-0.45, 0.8203, -0.5481), (0.5, 0.7479, -0.4997), (0.4, 0.8315, -0.5556), (0.4866, 0.7897, -0.5277), (0.45, 0.8203, -0.5481), (-0.5, 0.6361, -0.6361), (-0.4, 0.7071, -0.7071), (-0.4866, 0.6716, -0.6716), (-0.45, 0.6976, -0.6976), (0.5, 0.6361, -0.6361), (0.4, 0.7071, -0.7071), (0.4866, 0.6716, -0.6716), (0.45, 0.6976, -0.6976), (-0.5, 0.4997, -0.7479), (-0.4, 0.5556, -0.8315), (-0.4866, 0.5277, -0.7897), (-0.45, 0.5481, -0.8203), (0.5, 0.4997, -0.7479), (0.4, 0.5556, -0.8315), (0.4866, 0.5277, -0.7897), (0.45, 0.5481, -0.8203), (-0.5, 0.3442, -0.831), (-0.4, 0.3827, -0.9239), (-0.4866, 0.3635, -0.8775), (-0.45, 0.3775, -0.9114), (0.5, 0.3442, -0.831), (0.4, 0.3827, -0.9239), (0.4866, 0.3635, -0.8775), (0.45, 0.3775, -0.9114), (-0.5, 0.1755, -0.8822), (-0.4, 0.1951, -0.9808), (-0.4866, 0.1853, -0.9315), (-0.45, 0.1925, -0.9676), (0.5, 0.1755, -0.8822), (0.4, 0.1951, -0.9808), (0.4866, 0.1853, -0.9315), (0.45, 0.1925, -0.9676), (-0.5, 4.563e-08, -0.8995), (-0.4, 7.55e-08, -1.0), (-0.4866, 6.054e-08, -0.9498), (-0.45, 7.148e-08, -0.9865), (0.5, 4.47e-08, -0.8995), (0.4, 7.55e-08, -1.0), (0.4866, 6.019e-08, -0.9498), (0.45, 7.148e-08, -0.9865), (-0.5, -0.1755, -0.8822), (-0.4, -0.1951, -0.9808), (-0.4866, -0.1853, -0.9315), (-0.45, -0.1925, -0.9676), (0.5, -0.1755, -0.8822), (0.4, -0.1951, -0.9808), (0.4866, -0.1853, -0.9315), (0.45, -0.1925, -0.9676), (-0.5, -0.3442, -0.831), (-0.4, -0.3827, -0.9239), (-0.4866, -0.3635, -0.8775), (-0.45, -0.3775, -0.9114), (0.5, -0.3442, -0.831), (0.4, -0.3827, -0.9239), (0.4866, -0.3635, -0.8775), (0.45, -0.3775, -0.9114), (-0.5, -0.4997, -0.7479), (-0.4, -0.5556, -0.8315), (-0.4866, -0.5277, -0.7897), (-0.45, -0.5481, -0.8203), (0.5, -0.4997, -0.7479), (0.4, -0.5556, -0.8315), (0.4866, -0.5277, -0.7897), (0.45, -0.5481, -0.8203), (-0.5, -0.6361, -0.6361), (-0.4, -0.7071, -0.7071), (-0.4866, -0.6716, -0.6716), (-0.45, -0.6976, -0.6976), (0.5, -0.6361, -0.6361), (0.4, -0.7071, -0.7071), (0.4866, -0.6716, -0.6716), (0.45, -0.6976, -0.6976), (-0.5, -0.7479, -0.4997), (-0.4, -0.8315, -0.5556), (-0.4866, -0.7897, -0.5277), (-0.45, -0.8203, -0.5481), (0.5, -0.7479, -0.4997), (0.4, -0.8315, -0.5556), (0.4866, -0.7897, -0.5277), (0.45, -0.8203, -0.5481), (-0.5, -0.831, -0.3442), (-0.4, -0.9239, -0.3827), (-0.4866, -0.8775, -0.3635), (-0.45, -0.9114, -0.3775), (0.5, -0.831, -0.3442), (0.4, -0.9239, -0.3827), (0.4866, -0.8775, -0.3635), (0.45, -0.9114, -0.3775), (-0.5, -0.8822, -0.1755), (-0.4, -0.9808, -0.1951), (-0.4866, -0.9315, -0.1853), (-0.45, -0.9676, -0.1925), (0.5, -0.8822, -0.1755), (0.4, -0.9808, -0.1951), (0.4866, -0.9315, -0.1853), (0.45, -0.9676, -0.1925), (-0.5, -0.8995, 3.083e-07), (-0.4, -1.0, 3.608e-07), (-0.4866, -0.9498, 3.377e-07), (-0.45, -0.9865, 3.569e-07), (0.5, -0.8995, 2.207e-07), (0.4, -1.0, 2.909e-07), (0.4866, -0.9498, 2.526e-07), (0.45, -0.9865, 2.783e-07), (-0.5, -0.8822, 0.1755), (-0.4, -0.9808, 0.1951), (-0.4866, -0.9315, 0.1853), (-0.45, -0.9676, 0.1925), (0.5, -0.8822, 0.1755), (0.4, -0.9808, 0.1951), (0.4866, -0.9315, 0.1853), (0.45, -0.9676, 0.1925), (-0.5, -0.831, 0.3442), (-0.4, -0.9239, 0.3827), (-0.4866, -0.8775, 0.3635), (-0.45, -0.9114, 0.3775), (0.5, -0.831, 0.3442), (0.4, -0.9239, 0.3827), (0.4866, -0.8775, 0.3635), (0.45, -0.9114, 0.3775), (-0.5, -0.7479, 0.4997), (-0.4, -0.8315, 0.5556), (-0.4866, -0.7897, 0.5277), (-0.45, -0.8203, 0.5481), (0.5, -0.7479, 0.4997), (0.4, -0.8315, 0.5556), (0.4866, -0.7897, 0.5277), (0.45, -0.8203, 0.5481), (-0.5, -0.6361, 0.6361), (-0.4, -0.7071, 0.7071), (-0.4866, -0.6716, 0.6716), (-0.45, -0.6976, 0.6976), (0.5, -0.6361, 0.6361), (0.4, -0.7071, 0.7071), (0.4866, -0.6716, 0.6716), (0.45, -0.6976, 0.6976), (-0.5, -0.4997, 0.7479), (-0.4, -0.5556, 0.8315), (-0.4866, -0.5277, 0.7897), (-0.45, -0.5481, 0.8203), (0.5, -0.4997, 0.7479), (0.4, -0.5556, 0.8315), (0.4866, -0.5277, 0.7897), (0.45, -0.5481, 0.8203), (-0.5, -0.3442, 0.831), (-0.4, -0.3827, 0.9239), (-0.4866, -0.3635, 0.8775), (-0.45, -0.3775, 0.9114), (0.5, -0.3442, 0.831), (0.4, -0.3827, 0.9239), (0.4866, -0.3635, 0.8775), (0.45, -0.3775, 0.9114), (-0.5, -0.1755, 0.8822), (-0.4, -0.1951, 0.9808), (-0.4866, -0.1853, 0.9315), (-0.45, -0.1925, 0.9676), (0.5, -0.1755, 0.8822), (0.4, -0.1951, 0.9808), (0.4866, -0.1853, 0.9315), (0.45, -0.1925, 0.9676), (-0.5, 7.814e-07, 0.8995), (-0.4, 9.656e-07, 1.0), (-0.4866, 8.735e-07, 0.9498), (-0.45, 9.409e-07, 0.9865), (0.5, 7.823e-07, 0.8995), (0.4, 9.656e-07, 1.0), (0.4866, 8.739e-07, 0.9498), (0.45, 9.41e-07, 0.9865), (-0.5, 0.1755, 0.8822), (-0.4, 0.1951, 0.9808), (-0.4866, 0.1853, 0.9315), (-0.45, 0.1925, 0.9676), (0.5, 0.1755, 0.8822), (0.4, 0.1951, 0.9808), (0.4866, 0.1853, 0.9315), (0.45, 0.1925, 0.9676), (-0.5, 0.3442, 0.831), (-0.4, 0.3827, 0.9239), (-0.4866, 0.3635, 0.8775), (-0.45, 0.3775, 0.9114), (0.5, 0.3442, 0.831), (0.4, 0.3827, 0.9239), (0.4866, 0.3635, 0.8775), (0.45, 0.3775, 0.9114), (-0.5, 0.4997, 0.7479), (-0.4, 0.5556, 0.8315), (-0.4866, 0.5277, 0.7897), (-0.45, 0.5481, 0.8203), (0.5, 0.4997, 0.7479), (0.4, 0.5556, 0.8315), (0.4866, 0.5277, 0.7897), (0.45, 0.5481, 0.8203), (-0.5, 0.6361, 0.6361), (-0.4, 0.7071, 0.7071), (-0.4866, 0.6716, 0.6716), (-0.45, 0.6976, 0.6976), (0.5, 0.6361, 0.6361), (0.4, 0.7071, 0.7071), (0.4866, 0.6716, 0.6716), (0.45, 0.6976, 0.6976), (-0.5, 0.7479, 0.4997), (-0.4, 0.8315, 0.5556), (-0.4866, 0.7897, 0.5277), (-0.45, 0.8203, 0.5481), (0.5, 0.7479, 0.4997), (0.4, 0.8315, 0.5556), (0.4866, 0.7897, 0.5277), (0.45, 0.8203, 0.5481), (-0.5, 0.831, 0.3442), (-0.4, 0.9239, 0.3827), (-0.4866, 0.8775, 0.3635), (-0.45, 0.9114, 0.3775), (0.5, 0.831, 0.3442), (0.4, 0.9239, 0.3827), (0.4866, 0.8775, 0.3635), (0.45, 0.9114, 0.3775), (-0.5, 0.8822, 0.1755), (-0.4, 0.9808, 0.1951), (-0.4866, 0.9315, 0.1853), (-0.45, 0.9676, 0.1925), (0.5, 0.8822, 0.1755), (0.4, 0.9808, 0.1951), (0.4866, 0.9315, 0.1853), (0.45, 0.9676, 0.1925)], [], [(249, 253, 5, 1), (17, 21, 29, 25), (25, 29, 37, 33), (33, 37, 45, 41), (41, 45, 53, 49), (49, 53, 61, 57), (57, 61, 69, 65), (65, 69, 77, 73), (73, 77, 85, 81), (81, 85, 93, 89), (89, 93, 101, 97), (97, 101, 109, 105), (105, 109, 117, 113), (113, 117, 125, 121), (121, 125, 133, 129), (129, 133, 141, 137), (137, 141, 149, 145), (145, 149, 157, 153), (153, 157, 165, 161), (161, 165, 173, 169), (169, 173, 181, 177), (177, 181, 189, 185), (185, 189, 197, 193), (193, 197, 205, 201), (201, 205, 213, 209), (209, 213, 221, 217), (217, 221, 229, 225), (225, 229, 237, 233), (233, 237, 245, 241), (241, 245, 253, 249), (9, 13, 21, 17), (12, 4, 252, 244, 236, 228, 220, 212, 204, 196, 188, 180, 172, 164, 156, 148, 140, 132, 124, 116, 108, 100, 92, 84, 76, 68, 60, 52, 44, 36, 28, 20), (1, 5, 13, 9), (1, 9, 11, 3), (3, 11, 10, 2), (2, 10, 8, 0), (13, 5, 7, 15), (15, 7, 6, 14), (14, 6, 4, 12), (9, 17, 19, 11), (11, 19, 18, 10), (10, 18, 16, 8), (21, 13, 15, 23), (23, 15, 14, 22), (22, 14, 12, 20), (17, 25, 27, 19), (19, 27, 26, 18), (18, 26, 24, 16), (29, 21, 23, 31), (31, 23, 22, 30), (30, 22, 20, 28), (25, 33, 35, 27), (27, 35, 34, 26), (26, 34, 32, 24), (37, 29, 31, 39), (39, 31, 30, 38), (38, 30, 28, 36), (33, 41, 43, 35), (35, 43, 42, 34), (34, 42, 40, 32), (45, 37, 39, 47), (47, 39, 38, 46), (46, 38, 36, 44), (41, 49, 51, 43), (43, 51, 50, 42), (42, 50, 48, 40), (53, 45, 47, 55), (55, 47, 46, 54), (54, 46, 44, 52), (49, 57, 59, 51), (51, 59, 58, 50), (50, 58, 56, 48), (61, 53, 55, 63), (63, 55, 54, 62), (62, 54, 52, 60), (57, 65, 67, 59), (59, 67, 66, 58), (58, 66, 64, 56), (69, 61, 63, 71), (71, 63, 62, 70), (70, 62, 60, 68), (65, 73, 75, 67), (67, 75, 74, 66), (66, 74, 72, 64), (77, 69, 71, 79), (79, 71, 70, 78), (78, 70, 68, 76), (73, 81, 83, 75), (75, 83, 82, 74), (74, 82, 80, 72), (85, 77, 79, 87), (87, 79, 78, 86), (86, 78, 76, 84), (81, 89, 91, 83), (83, 91, 90, 82), (82, 90, 88, 80), (93, 85, 87, 95), (95, 87, 86, 94), (94, 86, 84, 92), (89, 97, 99, 91), (91, 99, 98, 90), (90, 98, 96, 88), (101, 93, 95, 103), (103, 95, 94, 102), (102, 94, 92, 100), (97, 105, 107, 99), (99, 107, 106, 98), (98, 106, 104, 96), (109, 101, 103, 111), (111, 103, 102, 110), (110, 102, 100, 108), (105, 113, 115, 107), (107, 115, 114, 106), (106, 114, 112, 104), (117, 109, 111, 119), (119, 111, 110, 118), (118, 110, 108, 116), (113, 121, 123, 115), (115, 123, 122, 114), (114, 122, 120, 112), (125, 117, 119, 127), (127, 119, 118, 126), (126, 118, 116, 124), (121, 129, 131, 123), (123, 131, 130, 122), (122, 130, 128, 120), (133, 125, 127, 135), (135, 127, 126, 134), (134, 126, 124, 132), (129, 137, 139, 131), (131, 139, 138, 130), (130, 138, 136, 128), (141, 133, 135, 143), (143, 135, 134, 142), (142, 134, 132, 140), (137, 145, 147, 139), (139, 147, 146, 138), (138, 146, 144, 136), (149, 141, 143, 151), (151, 143, 142, 150), (150, 142, 140, 148), (145, 153, 155, 147), (147, 155, 154, 146), (146, 154, 152, 144), (157, 149, 151, 159), (159, 151, 150, 158), (158, 150, 148, 156), (153, 161, 163, 155), (155, 163, 162, 154), (154, 162, 160, 152), (165, 157, 159, 167), (167, 159, 158, 166), (166, 158, 156, 164), (161, 169, 171, 163), (163, 171, 170, 162), (162, 170, 168, 160), (173, 165, 167, 175), (175, 167, 166, 174), (174, 166, 164, 172), (169, 177, 179, 171), (171, 179, 178, 170), (170, 178, 176, 168), (181, 173, 175, 183), (183, 175, 174, 182), (182, 174, 172, 180), (177, 185, 187, 179), (179, 187, 186, 178), (178, 186, 184, 176), (189, 181, 183, 191), (191, 183, 182, 190), (190, 182, 180, 188), (185, 193, 195, 187), (187, 195, 194, 186), (186, 194, 192, 184), (197, 189, 191, 199), (199, 191, 190, 198), (198, 190, 188, 196), (193, 201, 203, 195), (195, 203, 202, 194), (194, 202, 200, 192), (205, 197, 199, 207), (207, 199, 198, 206), (206, 198, 196, 204), (201, 209, 211, 203), (203, 211, 210, 202), (202, 210, 208, 200), (213, 205, 207, 215), (215, 207, 206, 214), (214, 206, 204, 212), (209, 217, 219, 211), (211, 219, 218, 210), (210, 218, 216, 208), (221, 213, 215, 223), (223, 215, 214, 222), (222, 214, 212, 220), (217, 225, 227, 219), (219, 227, 226, 218), (218, 226, 224, 216), (229, 221, 223, 231), (231, 223, 222, 230), (230, 222, 220, 228), (225, 233, 235, 227), (227, 235, 234, 226), (226, 234, 232, 224), (237, 229, 231, 239), (239, 231, 230, 238), (238, 230, 228, 236), (233, 241, 243, 235), (235, 243, 242, 234), (234, 242, 240, 232), (245, 237, 239, 247), (247, 239, 238, 246), (246, 238, 236, 244), (241, 249, 251, 243), (243, 251, 250, 242), (242, 250, 248, 240), (253, 245, 247, 255), (255, 247, 246, 254), (254, 246, 244, 252), (249, 1, 3, 251), (251, 3, 2, 250), (250, 2, 0, 248), (5, 253, 255, 7), (7, 255, 254, 6), (6, 254, 252, 4), (0, 8, 16, 24, 32, 40, 48, 56, 64, 72, 80, 88, 96, 104, 112, 120, 128, 136, 144, 152, 160, 168, 176, 184, 192, 200, 208, 216, 224, 232, 240, 248)])
me_cylinder_001.polygons.foreach_set('use_smooth', [True] * 226)
_k = set([(0, 8), (0, 248), (4, 12), (4, 252), (8, 16), (12, 20), (16, 24), (20, 28), (24, 32), (28, 36), (32, 40), (36, 44), (40, 48), (44, 52), (48, 56), (52, 60), (56, 64), (60, 68), (64, 72), (68, 76), (72, 80), (76, 84), (80, 88), (84, 92), (88, 96), (92, 100), (96, 104), (100, 108), (104, 112), (108, 116), (112, 120), (116, 124), (120, 128), (124, 132), (128, 136), (132, 140), (136, 144), (140, 148), (144, 152), (148, 156), (152, 160), (156, 164), (160, 168), (164, 172), (168, 176), (172, 180), (176, 184), (180, 188), (184, 192), (188, 196), (192, 200), (196, 204), (200, 208), (204, 212), (208, 216), (212, 220), (216, 224), (220, 228), (224, 232), (228, 236), (232, 240), (236, 244), (240, 248), (244, 252)])
me_cylinder_001.attributes.new('sharp_edge', 'BOOLEAN', 'EDGE').data.foreach_set('value', [ (min(e.vertices), max(e.vertices)) in _k for e in me_cylinder_001.edges])
_uv = me_cylinder_001.uv_layers.new(name='UVMap')
_uv.uv.foreach_set('vector', [0.9645, 0.7183, 0.7855, 0.7183, 0.7855, 0.7495, 0.9645, 0.7495, 0.9645, 0.8119, 0.7855, 0.8119, 0.7855, 0.8431, 0.9645, 0.8431, 0.9645, 0.8431, 0.7855, 0.8431, 0.7855, 0.8743, 0.9645, 0.8743, 0.9645, 0.8743, 0.7855, 0.8743, 0.7855, 0.9055, 0.9645, 0.9055, 0.9645, 0.9055, 0.7855, 0.9055, 0.7855, 0.9367, 0.9645, 0.9367, 0.9645, 0.9367, 0.7855, 0.9367, 0.7855, 0.9679, 0.9645, 0.9679, 0.9645, 0.9679, 0.7855, 0.9679, 0.7855, 0.9992, 0.9645, 0.9992, 0.9645, 0.0004777, 0.7855, 0.0004777, 0.7855, 0.03169, 0.9645, 0.03169, 0.9645, 0.03169, 0.7855, 0.03169, 0.7855, 0.06289, 0.9645, 0.06289, 0.9645, 0.06289, 0.7855, 0.06289, 0.7855, 0.0941, 0.9645, 0.0941, 0.9645, 0.0941, 0.7855, 0.0941, 0.7855, 0.1253, 0.9645, 0.1253, 0.9645, 0.1253, 0.7855, 0.1253, 0.7855, 0.1565, 0.9645, 0.1565, 0.9645, 0.1565, 0.7855, 0.1565, 0.7855, 0.1877, 0.9645, 0.1877, 0.9645, 0.1877, 0.7855, 0.1877, 0.7855, 0.2189, 0.9645, 0.2189, 0.9645, 0.2189, 0.7855, 0.2189, 0.7855, 0.2501, 0.9645, 0.2501, 0.9645, 0.2501, 0.7855, 0.2501, 0.7855, 0.2814, 0.9645, 0.2814, 0.9645, 0.2814, 0.7855, 0.2814, 0.7855, 0.3126, 0.9645, 0.3126, 0.9645, 0.3126, 0.7855, 0.3126, 0.7855, 0.3438, 0.9645, 0.3438, 0.9645, 0.3438, 0.7855, 0.3438, 0.7855, 0.375, 0.9645, 0.375, 0.9645, 0.375, 0.7855, 0.375, 0.7855, 0.4062, 0.9645, 0.4062, 0.9645, 0.4062, 0.7855, 0.4062, 0.7855, 0.4374, 0.9645, 0.4374, 0.9645, 0.4374, 0.7855, 0.4374, 0.7855, 0.4686, 0.9645, 0.4686, 0.9645, 0.4686, 0.7855, 0.4686, 0.7855, 0.4998, 0.9645, 0.4998, 0.9645, 0.4998, 0.7855, 0.4998, 0.7855, 0.531, 0.9645, 0.531, 0.9645, 0.531, 0.7855, 0.531, 0.7855, 0.5622, 0.9645, 0.5622, 0.9645, 0.5622, 0.7855, 0.5622, 0.7855, 0.5934, 0.9645, 0.5934, 0.9645, 0.5934, 0.7855, 0.5934, 0.7855, 0.6246, 0.9645, 0.6246, 0.9645, 0.6246, 0.7855, 0.6246, 0.7855, 0.6559, 0.9645, 0.6559, 0.9645, 0.6559, 0.7855, 0.6559, 0.7855, 0.6871, 0.9645, 0.6871, 0.9645, 0.6871, 0.7855, 0.6871, 0.7855, 0.7183, 0.9645, 0.7183, 0.9645, 0.7807, 0.7855, 0.7807, 0.7855, 0.8119, 0.9645, 0.8119, 0.2467, 0.1008, 0.249, 0.125, 0.2467, 0.1492, 0.2396, 0.1725, 0.2281, 0.1939, 0.2127, 0.2127, 0.1939, 0.2281, 0.1725, 0.2396, 0.1492, 0.2467, 0.125, 0.249, 0.1008, 0.2467, 0.07754, 0.2396, 0.05609, 0.2281, 0.03729, 0.2127, 0.02187, 0.1939, 0.0104, 0.1725, 0.003346, 0.1492, 0.0009618, 0.125, 0.003344, 0.1008, 0.0104, 0.07754, 0.02186, 0.05609, 0.03729, 0.03729, 0.05609, 0.02187, 0.07753, 0.0104, 0.1008, 0.003346, 0.125, 0.0009618, 0.1492, 0.003344, 0.1725, 0.0104, 0.1939, 0.02186, 0.2127, 0.03729, 0.2281, 0.05609, 0.2396, 0.07753, 0.9645, 0.7495, 0.7855, 0.7495, 0.7855, 0.7807, 0.9645, 0.7807, 0.9645, 0.7495, 0.9645, 0.7807, 0.9761, 0.7807, 0.9761, 0.7495, 0.9761, 0.7495, 0.9761, 0.7807, 0.9877, 0.7807, 0.9877, 0.7495, 0.9877, 0.7495, 0.9877, 0.7807, 0.9994, 0.7807, 0.9994, 0.7495, 0.7855, 0.7807, 0.7855, 0.7495, 0.7739, 0.7495, 0.7739, 0.7807, 0.7739, 0.7807, 0.7739, 0.7495, 0.7623, 0.7495, 0.7623, 0.7807, 0.7623, 0.7807, 0.7623, 0.7495, 0.7506, 0.7495, 0.7506, 0.7807, 0.9645, 0.7807, 0.9645, 0.8119, 0.9761, 0.8119, 0.9761, 0.7807, 0.9761, 0.7807, 0.9761, 0.8119, 0.9877, 0.8119, 0.9877, 0.7807, 0.9877, 0.7807, 0.9877, 0.8119, 0.9994, 0.8119, 0.9994, 0.7807, 0.7855, 0.8119, 0.7855, 0.7807, 0.7739, 0.7807, 0.7739, 0.8119, 0.7739, 0.8119, 0.7739, 0.7807, 0.7623, 0.7807, 0.7623, 0.8119, 0.7623, 0.8119, 0.7623, 0.7807, 0.7506, 0.7807, 0.7506, 0.8119, 0.9645, 0.8119, 0.9645, 0.8431, 0.9761, 0.8431, 0.9761, 0.8119, 0.9761, 0.8119, 0.9761, 0.8431, 0.9877, 0.8431, 0.9877, 0.8119, 0.9877, 0.8119, 0.9877, 0.8431, 0.9994, 0.8431, 0.9994, 0.8119, 0.7855, 0.8431, 0.7855, 0.8119, 0.7739, 0.8119, 0.7739, 0.8431, 0.7739, 0.8431, 0.7739, 0.8119, 0.7623, 0.8119, 0.7623, 0.8431, 0.7623, 0.8431, 0.7623, 0.8119, 0.7506, 0.8119, 0.7506, 0.8431, 0.9645, 0.8431, 0.9645, 0.8743, 0.9761, 0.8743, 0.9761, 0.8431, 0.9761, 0.8431, 0.9761, 0.8743, 0.9877, 0.8743, 0.9877, 0.8431, 0.9877, 0.8431, 0.9877, 0.8743, 0.9994, 0.8743, 0.9994, 0.8431, 0.7855, 0.8743, 0.7855, 0.8431, 0.7739, 0.8431, 0.7739, 0.8743, 0.7739, 0.8743, 0.7739, 0.8431, 0.7623, 0.8431, 0.7623, 0.8743, 0.7623, 0.8743, 0.7623, 0.8431, 0.7506, 0.8431, 0.7506, 0.8743, 0.9645, 0.8743, 0.9645, 0.9055, 0.9761, 0.9055, 0.9761, 0.8743, 0.9761, 0.8743, 0.9761, 0.9055, 0.9877, 0.9055, 0.9877, 0.8743, 0.9877, 0.8743, 0.9877, 0.9055, 0.9994, 0.9055, 0.9994, 0.8743, 0.7855, 0.9055, 0.7855, 0.8743, 0.7739, 0.8743, 0.7739, 0.9055, 0.7739, 0.9055, 0.7739, 0.8743, 0.7623, 0.8743, 0.7623, 0.9055, 0.7623, 0.9055, 0.7623, 0.8743, 0.7506, 0.8743, 0.7506, 0.9055, 0.9645, 0.9055, 0.9645, 0.9367, 0.9761, 0.9367, 0.9761, 0.9055, 0.9761, 0.9055, 0.9761, 0.9367, 0.9877, 0.9367, 0.9877, 0.9055, 0.9877, 0.9055, 0.9877, 0.9367, 0.9994, 0.9367, 0.9994, 0.9055, 0.7855, 0.9367, 0.7855, 0.9055, 0.7739, 0.9055, 0.7739, 0.9367, 0.7739, 0.9367, 0.7739, 0.9055, 0.7623, 0.9055, 0.7623, 0.9367, 0.7623, 0.9367, 0.7623, 0.9055, 0.7506, 0.9055, 0.7506, 0.9367, 0.9645, 0.9367, 0.9645, 0.9679, 0.9761, 0.9679, 0.9761, 0.9367, 0.9761, 0.9367, 0.9761, 0.9679, 0.9877, 0.9679, 0.9877, 0.9367, 0.9877, 0.9367, 0.9877, 0.9679, 0.9994, 0.9679, 0.9994, 0.9367, 0.7855, 0.9679, 0.7855, 0.9367, 0.7739, 0.9367, 0.7739, 0.9679, 0.7739, 0.9679, 0.7739, 0.9367, 0.7623, 0.9367, 0.7623, 0.9679, 0.7623, 0.9679, 0.7623, 0.9367, 0.7506, 0.9367, 0.7506, 0.9679, 0.9645, 0.9679, 0.9645, 0.9992, 0.9761, 0.9992, 0.9761, 0.9679, 0.9761, 0.9679, 0.9761, 0.9992, 0.9877, 0.9992, 0.9877, 0.9679, 0.9877, 0.9679, 0.9877, 0.9992, 0.9994, 0.9992, 0.9994, 0.9679, 0.7855, 0.9992, 0.7855, 0.9679, 0.7739, 0.9679, 0.7739, 0.9992, 0.7739, 0.9992, 0.7739, 0.9679, 0.7623, 0.9679, 0.7623, 0.9992, 0.7623, 0.9992, 0.7623, 0.9679, 0.7506, 0.9679, 0.7506, 0.9992, 0.9645, 0.0004777, 0.9645, 0.03169, 0.9761, 0.03169, 0.9761, 0.0004777, 0.9761, 0.0004777, 0.9761, 0.03169, 0.9877, 0.03169, 0.9877, 0.0004777, 0.9877, 0.0004777, 0.9877, 0.03169, 0.9994, 0.03169, 0.9994, 0.0004777, 0.7855, 0.03169, 0.7855, 0.0004777, 0.7739, 0.0004777, 0.7739, 0.03169, 0.7739, 0.03169, 0.7739, 0.0004777, 0.7623, 0.0004777, 0.7623, 0.03169, 0.7623, 0.03169, 0.7623, 0.0004777, 0.7506, 0.0004777, 0.7506, 0.03169, 0.9645, 0.03169, 0.9645, 0.06289, 0.9761, 0.06289, 0.9761, 0.03169, 0.9761, 0.03169, 0.9761, 0.06289, 0.9877, 0.06289, 0.9877, 0.03169, 0.9877, 0.03169, 0.9877, 0.06289, 0.9994, 0.06289, 0.9994, 0.03169, 0.7855, 0.06289, 0.7855, 0.03169, 0.7739, 0.03169, 0.7739, 0.06289, 0.7739, 0.06289, 0.7739, 0.03169, 0.7623, 0.03169, 0.7623, 0.06289, 0.7623, 0.06289, 0.7623, 0.03169, 0.7506, 0.03169, 0.7506, 0.06289, 0.9645, 0.06289, 0.9645, 0.0941, 0.9761, 0.0941, 0.9761, 0.06289, 0.9761, 0.06289, 0.9761, 0.0941, 0.9877, 0.0941, 0.9877, 0.06289, 0.9877, 0.06289, 0.9877, 0.0941, 0.9994, 0.0941, 0.9994, 0.06289, 0.7855, 0.0941, 0.7855, 0.06289, 0.7739, 0.06289, 0.7739, 0.0941, 0.7739, 0.0941, 0.7739, 0.06289, 0.7623, 0.06289, 0.7623, 0.0941, 0.7623, 0.0941, 0.7623, 0.06289, 0.7506, 0.06289, 0.7506, 0.0941, 0.9645, 0.0941, 0.9645, 0.1253, 0.9761, 0.1253, 0.9761, 0.0941, 0.9761, 0.0941, 0.9761, 0.1253, 0.9877, 0.1253, 0.9877, 0.0941, 0.9877, 0.0941, 0.9877, 0.1253, 0.9994, 0.1253, 0.9994, 0.0941, 0.7855, 0.1253, 0.7855, 0.0941, 0.7739, 0.0941, 0.7739, 0.1253, 0.7739, 0.1253, 0.7739, 0.0941, 0.7623, 0.0941, 0.7623, 0.1253, 0.7623, 0.1253, 0.7623, 0.0941, 0.7506, 0.0941, 0.7506, 0.1253, 0.9645, 0.1253, 0.9645, 0.1565, 0.9761, 0.1565, 0.9761, 0.1253, 0.9761, 0.1253, 0.9761, 0.1565, 0.9877, 0.1565, 0.9877, 0.1253, 0.9877, 0.1253, 0.9877, 0.1565, 0.9994, 0.1565, 0.9994, 0.1253, 0.7855, 0.1565, 0.7855, 0.1253, 0.7739, 0.1253, 0.7739, 0.1565, 0.7739, 0.1565, 0.7739, 0.1253, 0.7623, 0.1253, 0.7623, 0.1565, 0.7623, 0.1565, 0.7623, 0.1253, 0.7506, 0.1253, 0.7506, 0.1565, 0.9645, 0.1565, 0.9645, 0.1877, 0.9761, 0.1877, 0.9761, 0.1565, 0.9761, 0.1565, 0.9761, 0.1877, 0.9877, 0.1877, 0.9877, 0.1565, 0.9877, 0.1565, 0.9877, 0.1877, 0.9994, 0.1877, 0.9994, 0.1565, 0.7855, 0.1877, 0.7855, 0.1565, 0.7739, 0.1565, 0.7739, 0.1877, 0.7739, 0.1877, 0.7739, 0.1565, 0.7623, 0.1565, 0.7623, 0.1877, 0.7623, 0.1877, 0.7623, 0.1565, 0.7506, 0.1565, 0.7506, 0.1877, 0.9645, 0.1877, 0.9645, 0.2189, 0.9761, 0.2189, 0.9761, 0.1877, 0.9761, 0.1877, 0.9761, 0.2189, 0.9877, 0.2189, 0.9877, 0.1877, 0.9877, 0.1877, 0.9877, 0.2189, 0.9994, 0.2189, 0.9994, 0.1877, 0.7855, 0.2189, 0.7855, 0.1877, 0.7739, 0.1877, 0.7739, 0.2189, 0.7739, 0.2189, 0.7739, 0.1877, 0.7623, 0.1877, 0.7623, 0.2189, 0.7623, 0.2189, 0.7623, 0.1877, 0.7506, 0.1877, 0.7506, 0.2189, 0.9645, 0.2189, 0.9645, 0.2501, 0.9761, 0.2501, 0.9761, 0.2189, 0.9761, 0.2189, 0.9761, 0.2501, 0.9877, 0.2501, 0.9877, 0.2189, 0.9877, 0.2189, 0.9877, 0.2501, 0.9994, 0.2501, 0.9994, 0.2189, 0.7855, 0.2501, 0.7855, 0.2189, 0.7739, 0.2189, 0.7739, 0.2501, 0.7739, 0.2501, 0.7739, 0.2189, 0.7623, 0.2189, 0.7623, 0.2501, 0.7623, 0.2501, 0.7623, 0.2189, 0.7506, 0.2189, 0.7506, 0.2501, 0.9645, 0.2501, 0.9645, 0.2814, 0.9761, 0.2814, 0.9761, 0.2501, 0.9761, 0.2501, 0.9761, 0.2814, 0.9877, 0.2814, 0.9877, 0.2501, 0.9877, 0.2501, 0.9877, 0.2814, 0.9994, 0.2814, 0.9994, 0.2501, 0.7855, 0.2814, 0.7855, 0.2501, 0.7739, 0.2501, 0.7739, 0.2814, 0.7739, 0.2814, 0.7739, 0.2501, 0.7623, 0.2501, 0.7623, 0.2814, 0.7623, 0.2814, 0.7623, 0.2501, 0.7506, 0.2501, 0.7506, 0.2814, 0.9645, 0.2814, 0.9645, 0.3126, 0.9761, 0.3126, 0.9761, 0.2814, 0.9761, 0.2814, 0.9761, 0.3126, 0.9877, 0.3126, 0.9877, 0.2814, 0.9877, 0.2814, 0.9877, 0.3126, 0.9994, 0.3126, 0.9994, 0.2814, 0.7855, 0.3126, 0.7855, 0.2814, 0.7739, 0.2814, 0.7739, 0.3126, 0.7739, 0.3126, 0.7739, 0.2814, 0.7623, 0.2814, 0.7623, 0.3126, 0.7623, 0.3126, 0.7623, 0.2814, 0.7506, 0.2814, 0.7506, 0.3126, 0.9645, 0.3126, 0.9645, 0.3438, 0.9761, 0.3438, 0.9761, 0.3126, 0.9761, 0.3126, 0.9761, 0.3438, 0.9877, 0.3438, 0.9877, 0.3126, 0.9877, 0.3126, 0.9877, 0.3438, 0.9994, 0.3438, 0.9994, 0.3126, 0.7855, 0.3438, 0.7855, 0.3126, 0.7739, 0.3126, 0.7739, 0.3438, 0.7739, 0.3438, 0.7739, 0.3126, 0.7623, 0.3126, 0.7623, 0.3438, 0.7623, 0.3438, 0.7623, 0.3126, 0.7506, 0.3126, 0.7506, 0.3438, 0.9645, 0.3438, 0.9645, 0.375, 0.9761, 0.375, 0.9761, 0.3438, 0.9761, 0.3438, 0.9761, 0.375, 0.9877, 0.375, 0.9877, 0.3438, 0.9877, 0.3438, 0.9877, 0.375, 0.9994, 0.375, 0.9994, 0.3438, 0.7855, 0.375, 0.7855, 0.3438, 0.7739, 0.3438, 0.7739, 0.375, 0.7739, 0.375, 0.7739, 0.3438, 0.7623, 0.3438, 0.7623, 0.375, 0.7623, 0.375, 0.7623, 0.3438, 0.7506, 0.3438, 0.7506, 0.375, 0.9645, 0.375, 0.9645, 0.4062, 0.9761, 0.4062, 0.9761, 0.375, 0.9761, 0.375, 0.9761, 0.4062, 0.9877, 0.4062, 0.9877, 0.375, 0.9877, 0.375, 0.9877, 0.4062, 0.9994, 0.4062, 0.9994, 0.375, 0.7855, 0.4062, 0.7855, 0.375, 0.7739, 0.375, 0.7739, 0.4062, 0.7739, 0.4062, 0.7739, 0.375, 0.7623, 0.375, 0.7623, 0.4062, 0.7623, 0.4062, 0.7623, 0.375, 0.7506, 0.375, 0.7506, 0.4062, 0.9645, 0.4062, 0.9645, 0.4374, 0.9761, 0.4374, 0.9761, 0.4062, 0.9761, 0.4062, 0.9761, 0.4374, 0.9877, 0.4374, 0.9877, 0.4062, 0.9877, 0.4062, 0.9877, 0.4374, 0.9994, 0.4374, 0.9994, 0.4062, 0.7855, 0.4374, 0.7855, 0.4062, 0.7739, 0.4062, 0.7739, 0.4374, 0.7739, 0.4374, 0.7739, 0.4062, 0.7623, 0.4062, 0.7623, 0.4374, 0.7623, 0.4374, 0.7623, 0.4062, 0.7506, 0.4062, 0.7506, 0.4374, 0.9645, 0.4374, 0.9645, 0.4686, 0.9761, 0.4686, 0.9761, 0.4374, 0.9761, 0.4374, 0.9761, 0.4686, 0.9877, 0.4686, 0.9877, 0.4374, 0.9877, 0.4374, 0.9877, 0.4686, 0.9994, 0.4686, 0.9994, 0.4374, 0.7855, 0.4686, 0.7855, 0.4374, 0.7739, 0.4374, 0.7739, 0.4686, 0.7739, 0.4686, 0.7739, 0.4374, 0.7623, 0.4374, 0.7623, 0.4686, 0.7623, 0.4686, 0.7623, 0.4374, 0.7506, 0.4374, 0.7506, 0.4686, 0.9645, 0.4686, 0.9645, 0.4998, 0.9761, 0.4998, 0.9761, 0.4686, 0.9761, 0.4686, 0.9761, 0.4998, 0.9877, 0.4998, 0.9877, 0.4686, 0.9877, 0.4686, 0.9877, 0.4998, 0.9994, 0.4998, 0.9994, 0.4686, 0.7855, 0.4998, 0.7855, 0.4686, 0.7739, 0.4686, 0.7739, 0.4998, 0.7739, 0.4998, 0.7739, 0.4686, 0.7623, 0.4686, 0.7623, 0.4998, 0.7623, 0.4998, 0.7623, 0.4686, 0.7506, 0.4686, 0.7506, 0.4998, 0.9645, 0.4998, 0.9645, 0.531, 0.9761, 0.531, 0.9761, 0.4998, 0.9761, 0.4998, 0.9761, 0.531, 0.9877, 0.531, 0.9877, 0.4998, 0.9877, 0.4998, 0.9877, 0.531, 0.9994, 0.531, 0.9994, 0.4998, 0.7855, 0.531, 0.7855, 0.4998, 0.7739, 0.4998, 0.7739, 0.531, 0.7739, 0.531, 0.7739, 0.4998, 0.7623, 0.4998, 0.7623, 0.531, 0.7623, 0.531, 0.7623, 0.4998, 0.7506, 0.4998, 0.7506, 0.531, 0.9645, 0.531, 0.9645, 0.5622, 0.9761, 0.5622, 0.9761, 0.531, 0.9761, 0.531, 0.9761, 0.5622, 0.9877, 0.5622, 0.9877, 0.531, 0.9877, 0.531, 0.9877, 0.5622, 0.9994, 0.5622, 0.9994, 0.531, 0.7855, 0.5622, 0.7855, 0.531, 0.7739, 0.531, 0.7739, 0.5622, 0.7739, 0.5622, 0.7739, 0.531, 0.7623, 0.531, 0.7623, 0.5622, 0.7623, 0.5622, 0.7623, 0.531, 0.7506, 0.531, 0.7506, 0.5622, 0.9645, 0.5622, 0.9645, 0.5934, 0.9761, 0.5934, 0.9761, 0.5622, 0.9761, 0.5622, 0.9761, 0.5934, 0.9877, 0.5934, 0.9877, 0.5622, 0.9877, 0.5622, 0.9877, 0.5934, 0.9994, 0.5934, 0.9994, 0.5622, 0.7855, 0.5934, 0.7855, 0.5622, 0.7739, 0.5622, 0.7739, 0.5934, 0.7739, 0.5934, 0.7739, 0.5622, 0.7623, 0.5622, 0.7623, 0.5934, 0.7623, 0.5934, 0.7623, 0.5622, 0.7506, 0.5622, 0.7506, 0.5934, 0.9645, 0.5934, 0.9645, 0.6246, 0.9761, 0.6246, 0.9761, 0.5934, 0.9761, 0.5934, 0.9761, 0.6246, 0.9877, 0.6246, 0.9877, 0.5934, 0.9877, 0.5934, 0.9877, 0.6246, 0.9994, 0.6246, 0.9994, 0.5934, 0.7855, 0.6246, 0.7855, 0.5934, 0.7739, 0.5934, 0.7739, 0.6246, 0.7739, 0.6246, 0.7739, 0.5934, 0.7623, 0.5934, 0.7623, 0.6246, 0.7623, 0.6246, 0.7623, 0.5934, 0.7506, 0.5934, 0.7506, 0.6246, 0.9645, 0.6246, 0.9645, 0.6559, 0.9761, 0.6559, 0.9761, 0.6246, 0.9761, 0.6246, 0.9761, 0.6559, 0.9877, 0.6559, 0.9877, 0.6246, 0.9877, 0.6246, 0.9877, 0.6559, 0.9994, 0.6559, 0.9994, 0.6246, 0.7855, 0.6559, 0.7855, 0.6246, 0.7739, 0.6246, 0.7739, 0.6559, 0.7739, 0.6559, 0.7739, 0.6246, 0.7623, 0.6246, 0.7623, 0.6559, 0.7623, 0.6559, 0.7623, 0.6246, 0.7506, 0.6246, 0.7506, 0.6559, 0.9645, 0.6559, 0.9645, 0.6871, 0.9761, 0.6871, 0.9761, 0.6559, 0.9761, 0.6559, 0.9761, 0.6871, 0.9877, 0.6871, 0.9877, 0.6559, 0.9877, 0.6559, 0.9877, 0.6871, 0.9994, 0.6871, 0.9994, 0.6559, 0.7855, 0.6871, 0.7855, 0.6559, 0.7739, 0.6559, 0.7739, 0.6871, 0.7739, 0.6871, 0.7739, 0.6559, 0.7623, 0.6559, 0.7623, 0.6871, 0.7623, 0.6871, 0.7623, 0.6559, 0.7506, 0.6559, 0.7506, 0.6871, 0.9645, 0.6871, 0.9645, 0.7183, 0.9761, 0.7183, 0.9761, 0.6871, 0.9761, 0.6871, 0.9761, 0.7183, 0.9877, 0.7183, 0.9877, 0.6871, 0.9877, 0.6871, 0.9877, 0.7183, 0.9994, 0.7183, 0.9994, 0.6871, 0.7855, 0.7183, 0.7855, 0.6871, 0.7739, 0.6871, 0.7739, 0.7183, 0.7739, 0.7183, 0.7739, 0.6871, 0.7623, 0.6871, 0.7623, 0.7183, 0.7623, 0.7183, 0.7623, 0.6871, 0.7506, 0.6871, 0.7506, 0.7183, 0.9645, 0.7183, 0.9645, 0.7495, 0.9761, 0.7495, 0.9761, 0.7183, 0.9761, 0.7183, 0.9761, 0.7495, 0.9877, 0.7495, 0.9877, 0.7183, 0.9877, 0.7183, 0.9877, 0.7495, 0.9994, 0.7495, 0.9994, 0.7183, 0.7855, 0.7495, 0.7855, 0.7183, 0.7739, 0.7183, 0.7739, 0.7495, 0.7739, 0.7495, 0.7739, 0.7183, 0.7623, 0.7183, 0.7623, 0.7495, 0.7623, 0.7495, 0.7623, 0.7183, 0.7506, 0.7183, 0.7506, 0.7495, 0.003297, 0.625, 0.01044, 0.5525, 0.03159, 0.4828, 0.06594, 0.4185, 0.1122, 0.3622, 0.1685, 0.3159, 0.2327, 0.2816, 0.3025, 0.2604, 0.375, 0.2533, 0.4475, 0.2604, 0.5172, 0.2816, 0.5815, 0.3159, 0.6378, 0.3622, 0.6841, 0.4185, 0.7184, 0.4827, 0.7396, 0.5525, 0.7467, 0.625, 0.7396, 0.6975, 0.7184, 0.7672, 0.6841, 0.8315, 0.6378, 0.8878, 0.5815, 0.9341, 0.5172, 0.9684, 0.4475, 0.9896, 0.375, 0.9967, 0.3025, 0.9896, 0.2328, 0.9684, 0.1685, 0.9341, 0.1122, 0.8878, 0.06594, 0.8315, 0.03159, 0.7672, 0.01044, 0.6975])
me_cylinder_001.materials.append(mat_material)
me_cylinder_001.use_remesh_fix_poles = True
me_cylinder_001.use_remesh_preserve_attributes = False
me_cylinder_001.use_mirror_vertex_groups = False
me_cylinder_001.update()

# ---- objects
ob_camera = bpy.data.objects.new('Camera', cam_camera)
ob_light = bpy.data.objects.new('Light', light_light)
ob_dummy_wheel_left = bpy.data.objects.new('Dummy Wheel Left', me_cylinder)
ob_dummy_wheel_right = bpy.data.objects.new('Dummy Wheel Right', me_cylinder_001)

# ---- transforms, parenting, visibility, modifiers, constraints
ob_camera.location = (7.359, -6.926, 4.958)
ob_camera.rotation_euler = (1.109, 0.0, 0.8149)
ob_camera.lock_rotations_4d = False
ob_camera.empty_display_type = 'ARROWS'
ob_camera.color = (0.0, 0.0, 0.0, 0.0)
ob_camera.display_type = 'WIRE'
ob_camera.lineart.crease_threshold = 0.0
ob_light.location = (4.076, 1.005, 5.904)
ob_light.rotation_euler = (0.6503, 0.05522, 1.866)
ob_light.lock_rotations_4d = False
ob_light.empty_display_type = 'ARROWS'
ob_light.color = (0.0, 0.0, 0.0, 0.0)
ob_light.lineart.crease_threshold = 0.0
ob_dummy_wheel_left.location = (0.0, 0.0, 0.0)
ob_dummy_wheel_left.lock_rotation = (True, False, False)
ob_dummy_wheel_left.lineart.crease_threshold = 0.0
ob_dummy_wheel_right.location = (0.0, 0.0, 0.0)
ob_dummy_wheel_right.lock_rotation = (True, False, False)
ob_dummy_wheel_right.lineart.crease_threshold = 0.0

# ---- collection membership
scene.collection.objects.link(ob_camera)
scene.collection.objects.link(ob_light)
col_collection.objects.link(ob_dummy_wheel_left)
col_collection.objects.link(ob_dummy_wheel_right)

# ---- scene / render settings (as saved in the file)
scene.camera = ob_camera
scene.frame_start = 1; scene.frame_end = 250; scene.frame_set(4)
scene.render.engine = 'BLENDER_EEVEE_NEXT'
scene.cycles.use_denoising = False
scene.cycles.samples = 128
scene.cycles.sampling_pattern = 'TABULATED_SOBOL'
scene.cycles.use_adaptive_sampling = False
scene.cycles.use_light_tree = False
scene.view_settings.view_transform = 'Filmic'
bpy.context.view_layer.update()
